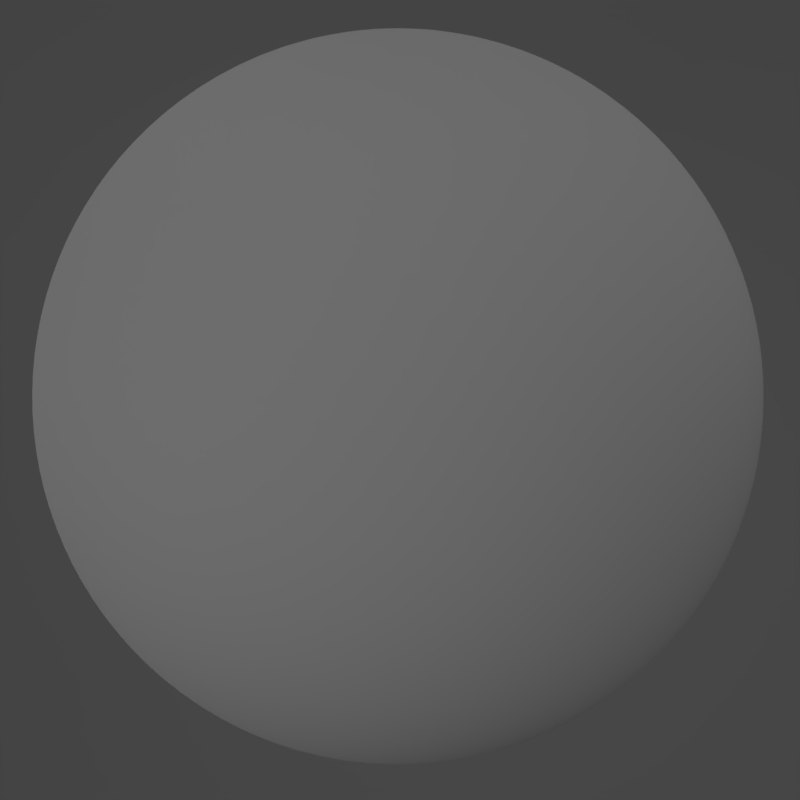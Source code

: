 # Source: matsetup.blend  (saved by Blender 2.78.0; exported with 4.5.12 LTS)
import bpy
from mathutils import Matrix  # noqa: F401  (used for matrix-valued properties, if any)

bpy.ops.wm.read_factory_settings(use_empty=True)
scene = bpy.context.scene
scene.name = 'Scene'

# ---- collections
col_collection_1 = bpy.data.collections.new('Collection 1'); scene.collection.children.link(col_collection_1)
col_collection_2 = bpy.data.collections.new('Collection 2'); scene.collection.children.link(col_collection_2)

# ---- materials (node trees are filled in below, after node groups)
mat_material = bpy.data.materials.new('Material')
mat_material.alpha_threshold = 0.0
mat_material.use_transparent_shadow = False
mat_material.diffuse_color = (0.2346, 0.2346, 0.2346, 1.0)
mat_material.roughness = 0.5

# ---- material node trees
mat_material.use_nodes = True; mat_material.node_tree.nodes.clear()
_N = mat_material.node_tree.nodes; _L = mat_material.node_tree.links
n0 = _N.new('ShaderNodeOutputMaterial'); n0.name = 'Material Output'; n0.location = (300, 300)
n1 = _N.new('ShaderNodeBsdfDiffuse'); n1.name = 'Diffuse BSDF'; n1.location = (10, 300)
n1.inputs[0].default_value = (1.0, 1.0, 1.0, 1.0)
_L.new(n1.outputs[0], n0.inputs[0])
n0.is_active_output = True

# ---- world
world_world_001 = bpy.data.worlds.new('World.001'); scene.world = world_world_001
world_world_001.use_nodes = True; world_world_001.node_tree.nodes.clear()
_N = world_world_001.node_tree.nodes; _L = world_world_001.node_tree.links
n0 = _N.new('ShaderNodeOutputWorld'); n0.name = 'World Output'; n0.location = (300, 300)
n1 = _N.new('ShaderNodeBackground'); n1.name = 'Background'; n1.location = (10, 300)
n1.inputs[0].default_value = (0.05, 0.05, 0.05, 1.0)
_L.new(n1.outputs[0], n0.inputs[0])
n0.is_active_output = True
world_world_001.use_sun_shadow = False
world_world_001.sun_shadow_jitter_overblur = 0.0
world_world_001.cycles.sampling_method = 'MANUAL'

# ---- cameras
cam_camera = bpy.data.cameras.new('Camera')
cam_camera.clip_end = 100.0
cam_camera.lens = 35.0
cam_camera.sensor_width = 32.0
cam_camera.sensor_height = 18.0
cam_camera.display_size = 2.0
cam_camera.dof.focus_distance = 0.0
cam_camera.dof.aperture_fstop = 128.0
cam_camera.dof.aperture_blades = 6

# ---- lights
light_a4 = bpy.data.lights.new('a4', 'AREA')
light_a4.transmission_factor = 0.0
light_a4.energy = 78.54
light_a4.shadow_buffer_clip_start = 0.5
light_a4.shadow_soft_size = 0.319
light_a4.shadow_maximum_resolution = 0.006
light_a4.use_absolute_resolution = True
light_a4.size = 0.319
light_a4.size_y = 0.1
light_a3 = bpy.data.lights.new('a3', 'AREA')
light_a3.transmission_factor = 0.0
light_a3.energy = 78.54
light_a3.shadow_buffer_clip_start = 0.5
light_a3.shadow_soft_size = 0.319
light_a3.shadow_maximum_resolution = 0.006
light_a3.use_absolute_resolution = True
light_a3.size = 0.319
light_a3.size_y = 0.1
light_a2 = bpy.data.lights.new('a2', 'AREA')
light_a2.transmission_factor = 0.0
light_a2.energy = 78.54
light_a2.shadow_buffer_clip_start = 0.5
light_a2.shadow_soft_size = 0.319
light_a2.shadow_maximum_resolution = 0.006
light_a2.use_absolute_resolution = True
light_a2.size = 0.319
light_a2.size_y = 0.1
light_a1 = bpy.data.lights.new('a1', 'AREA')
light_a1.transmission_factor = 0.0
light_a1.energy = 78.54
light_a1.shadow_buffer_clip_start = 0.5
light_a1.shadow_soft_size = 0.319
light_a1.shadow_maximum_resolution = 0.006
light_a1.use_absolute_resolution = True
light_a1.size = 0.319
light_a1.size_y = 0.1

# ---- meshes
me_plane = bpy.data.meshes.new('Plane')
me_plane.from_pydata([(-1.0, -1.0, 0.0), (1.0, -1.0, 0.0), (-1.0, 1.0, 0.0), (1.0, 1.0, 0.0)], [], [(0, 1, 3, 2)])
me_plane.materials.append(mat_material)
me_plane.use_remesh_preserve_volume = False
me_plane.use_remesh_preserve_attributes = False
me_plane.use_mirror_vertex_groups = False
me_plane.update()
me_sphere_001 = bpy.data.meshes.new('Sphere.001')
me_sphere_001.from_pydata([(-0.1951, 0.0, 0.9808), (-0.3827, 0.0, 0.9239), (-0.5556, 0.0, 0.8315), (-0.7071, 0.0, 0.7071), (-0.8315, 0.0, 0.5556), (-0.9239, 0.0, 0.3827), (-0.9808, 0.0, 0.1951), (-1.0, 0.0, 7.55e-08), (-0.9808, 0.0, -0.1951), (-0.9239, 0.0, -0.3827), (-0.8315, 0.0, -0.5556), (-0.7071, 0.0, -0.7071), (-0.5556, 0.0, -0.8315), (-0.3827, 0.0, -0.9239), (-0.1951, 0.0, -0.9808), (3.258e-07, 0.0, -1.0), (-0.1913, 0.03806, 0.9808), (-0.3753, 0.07466, 0.9239), (-0.5449, 0.1084, 0.8315), (-0.6935, 0.1379, 0.7071), (-0.8155, 0.1622, 0.5556), (-0.9061, 0.1802, 0.3827), (-0.9619, 0.1913, 0.1951), (-0.9808, 0.1951, 7.55e-08), (-0.9619, 0.1913, -0.1951), (-0.9061, 0.1802, -0.3827), (-0.8155, 0.1622, -0.5556), (-0.6935, 0.1379, -0.7071), (-0.5449, 0.1084, -0.8315), (-0.3753, 0.07466, -0.9239), (-0.1913, 0.03806, -0.9808), (-0.1802, 0.07466, 0.9808), (-0.3536, 0.1464, 0.9239), (-0.5133, 0.2126, 0.8315), (-0.6533, 0.2706, 0.7071), (-0.7682, 0.3182, 0.5556), (-0.8536, 0.3536, 0.3827), (-0.9061, 0.3753, 0.1951), (-0.9239, 0.3827, 7.55e-08), (-0.9061, 0.3753, -0.1951), (-0.8536, 0.3536, -0.3827), (-0.7682, 0.3182, -0.5556), (-0.6533, 0.2706, -0.7071), (-0.5133, 0.2126, -0.8315), (-0.3536, 0.1464, -0.9239), (-0.1802, 0.07466, -0.9808), (-0.1622, 0.1084, 0.9808), (-0.3182, 0.2126, 0.9239), (-0.4619, 0.3087, 0.8315), (-0.5879, 0.3928, 0.7071), (-0.6913, 0.4619, 0.5556), (-0.7682, 0.5133, 0.3827), (-0.8155, 0.5449, 0.1951), (-0.8315, 0.5556, 7.55e-08), (-0.8155, 0.5449, -0.1951), (-0.7682, 0.5133, -0.3827), (-0.6913, 0.4619, -0.5556), (-0.5879, 0.3928, -0.7071), (-0.4619, 0.3087, -0.8315), (-0.3182, 0.2126, -0.9239), (-0.1622, 0.1084, -0.9808), (-0.1379, 0.1379, 0.9808), (-0.2706, 0.2706, 0.9239), (-0.3928, 0.3928, 0.8315), (-0.5, 0.5, 0.7071), (-0.5879, 0.5879, 0.5556), (-0.6533, 0.6533, 0.3827), (-0.6935, 0.6935, 0.1951), (-0.7071, 0.7071, 7.55e-08), (-0.6935, 0.6935, -0.1951), (-0.6533, 0.6533, -0.3827), (-0.5879, 0.5879, -0.5556), (-0.5, 0.5, -0.7071), (-0.3928, 0.3928, -0.8315), (-0.2706, 0.2706, -0.9239), (-0.1379, 0.1379, -0.9808), (-0.1084, 0.1622, 0.9808), (-0.2126, 0.3182, 0.9239), (-0.3087, 0.4619, 0.8315), (-0.3928, 0.5879, 0.7071), (-0.4619, 0.6913, 0.5556), (-0.5133, 0.7682, 0.3827), (-0.5449, 0.8155, 0.1951), (-0.5556, 0.8315, 7.55e-08), (-0.5449, 0.8155, -0.1951), (-0.5133, 0.7682, -0.3827), (-0.4619, 0.6913, -0.5556), (-0.3928, 0.5879, -0.7071), (-0.3087, 0.4619, -0.8315), (-0.2126, 0.3182, -0.9239), (-0.1084, 0.1622, -0.9808), (-0.07466, 0.1802, 0.9808), (-0.1464, 0.3536, 0.9239), (-0.2126, 0.5133, 0.8315), (-0.2706, 0.6533, 0.7071), (-0.3182, 0.7682, 0.5556), (-0.3536, 0.8536, 0.3827), (-0.3753, 0.9061, 0.1951), (-0.3827, 0.9239, 7.55e-08), (-0.3753, 0.9061, -0.1951), (-0.3536, 0.8536, -0.3827), (-0.3182, 0.7682, -0.5556), (-0.2706, 0.6533, -0.7071), (-0.2126, 0.5133, -0.8315), (-0.1464, 0.3536, -0.9239), (-0.07466, 0.1802, -0.9808), (-0.03806, 0.1913, 0.9808), (-0.07466, 0.3753, 0.9239), (-0.1084, 0.5449, 0.8315), (-0.1379, 0.6935, 0.7071), (-0.1622, 0.8155, 0.5556), (-0.1802, 0.9061, 0.3827), (-0.1913, 0.9619, 0.1951), (-0.1951, 0.9808, 7.55e-08), (-0.1913, 0.9619, -0.1951), (-0.1802, 0.9061, -0.3827), (-0.1622, 0.8155, -0.5556), (-0.1379, 0.6935, -0.7071), (-0.1084, 0.5449, -0.8315), (-0.07466, 0.3753, -0.9239), (-0.03806, 0.1913, -0.9808), (3.266e-07, 0.1951, 0.9808), (3.192e-07, 0.3827, 0.9239), (3.117e-07, 0.5556, 0.8315), (3.192e-07, 0.7071, 0.7071), (3.341e-07, 0.8315, 0.5556), (2.745e-07, 0.9239, 0.3827), (3.937e-07, 0.9808, 0.1951), (3.788e-07, 1.0, 7.55e-08), (3.937e-07, 0.9808, -0.1951), (2.298e-07, 0.9239, -0.3827), (3.341e-07, 0.8315, -0.5556), (3.192e-07, 0.7071, -0.7071), (3.415e-07, 0.5556, -0.8315), (3.043e-07, 0.3827, -0.9239), (3.08e-07, 0.1951, -0.9808), (0.03806, 0.1913, 0.9808), (0.07466, 0.3753, 0.9239), (0.1084, 0.5449, 0.8315), (0.138, 0.6935, 0.7071), (0.1622, 0.8155, 0.5556), (0.1802, 0.9061, 0.3827), (0.1913, 0.9619, 0.1951), (0.1951, 0.9808, 7.55e-08), (0.1913, 0.9619, -0.1951), (0.1802, 0.9061, -0.3827), (0.1622, 0.8155, -0.5556), (0.138, 0.6935, -0.7071), (0.1084, 0.5449, -0.8315), (0.07466, 0.3753, -0.9239), (0.03806, 0.1913, -0.9808), (0.07466, 0.1802, 0.9808), (0.1464, 0.3536, 0.9239), (0.2126, 0.5133, 0.8315), (0.2706, 0.6533, 0.7071), (0.3182, 0.7682, 0.5556), (0.3536, 0.8536, 0.3827), (0.3753, 0.9061, 0.1951), (0.3827, 0.9239, 7.55e-08), (0.3753, 0.9061, -0.1951), (0.3536, 0.8536, -0.3827), (0.3182, 0.7682, -0.5556), (0.2706, 0.6533, -0.7071), (0.2126, 0.5133, -0.8315), (0.1464, 0.3536, -0.9239), (0.07466, 0.1802, -0.9808), (0.1084, 0.1622, 0.9808), (0.2126, 0.3182, 0.9239), (0.3087, 0.4619, 0.8315), (0.3928, 0.5879, 0.7071), (0.4619, 0.6913, 0.5556), (0.5133, 0.7682, 0.3827), (0.5449, 0.8155, 0.1951), (0.5556, 0.8315, 7.55e-08), (0.5449, 0.8155, -0.1951), (0.5133, 0.7682, -0.3827), (0.4619, 0.6913, -0.5556), (0.3928, 0.5879, -0.7071), (0.3087, 0.4619, -0.8315), (0.2126, 0.3182, -0.9239), (0.1084, 0.1622, -0.9808), (0.138, 0.1379, 0.9808), (0.2706, 0.2706, 0.9239), (0.3928, 0.3928, 0.8315), (0.5, 0.5, 0.7071), (0.5879, 0.5879, 0.5556), (0.6533, 0.6533, 0.3827), (0.6935, 0.6935, 0.1951), (0.7071, 0.7071, 7.55e-08), (0.6935, 0.6935, -0.1951), (0.6533, 0.6533, -0.3827), (0.5879, 0.5879, -0.5556), (0.5, 0.5, -0.7071), (0.3928, 0.3928, -0.8315), (0.2706, 0.2706, -0.9239), (0.138, 0.1379, -0.9808), (0.1622, 0.1084, 0.9808), (0.3182, 0.2126, 0.9239), (0.4619, 0.3087, 0.8315), (0.5879, 0.3928, 0.7071), (0.6913, 0.4619, 0.5556), (0.7682, 0.5133, 0.3827), (0.8155, 0.5449, 0.1951), (0.8315, 0.5556, 7.55e-08), (0.8155, 0.5449, -0.1951), (0.7682, 0.5133, -0.3827), (0.6913, 0.4619, -0.5556), (0.5879, 0.3928, -0.7071), (0.4619, 0.3087, -0.8315), (0.3182, 0.2126, -0.9239), (0.1622, 0.1084, -0.9808), (0.1802, 0.07466, 0.9808), (0.3536, 0.1464, 0.9239), (0.5133, 0.2126, 0.8315), (0.6533, 0.2706, 0.7071), (0.7682, 0.3182, 0.5556), (0.8536, 0.3536, 0.3827), (0.9061, 0.3753, 0.1951), (0.9239, 0.3827, 7.55e-08), (0.9061, 0.3753, -0.1951), (0.8536, 0.3536, -0.3827), (0.7682, 0.3182, -0.5556), (0.6533, 0.2706, -0.7071), (0.5133, 0.2126, -0.8315), (0.3536, 0.1464, -0.9239), (0.1802, 0.07466, -0.9808), (0.1913, 0.03806, 0.9808), (0.3753, 0.07466, 0.9239), (0.5449, 0.1084, 0.8315), (0.6935, 0.1379, 0.7071), (0.8155, 0.1622, 0.5556), (0.9061, 0.1802, 0.3827), (0.9619, 0.1913, 0.1951), (0.9808, 0.1951, 7.55e-08), (0.9619, 0.1913, -0.1951), (0.9061, 0.1802, -0.3827), (0.8155, 0.1622, -0.5556), (0.6935, 0.1379, -0.7071), (0.5449, 0.1084, -0.8315), (0.3753, 0.07466, -0.9239), (0.1913, 0.03806, -0.9808), (0.1951, -7.212e-09, 0.9808), (0.3827, 4.122e-08, 0.9239), (0.5556, 2.632e-08, 0.8315), (0.7071, -2.584e-08, 0.7071), (0.8315, -8.544e-08, 0.5556), (0.9239, 6.357e-08, 0.3827), (0.9808, -8.544e-08, 0.1951), (1.0, -1.003e-07, 7.55e-08), (0.9808, -8.544e-08, -0.1951), (0.9239, 6.357e-08, -0.3827), (0.8315, -8.544e-08, -0.5556), (0.7071, -2.584e-08, -0.7071), (0.5556, -1.094e-08, -0.8315), (0.3827, 3.964e-09, -0.9239), (0.1951, 3.964e-09, -0.9808), (0.1913, -0.03806, 0.9808), (0.3753, -0.07466, 0.9239), (0.5449, -0.1084, 0.8315), (0.6935, -0.1379, 0.7071), (0.8155, -0.1622, 0.5556), (0.9061, -0.1802, 0.3827), (0.9619, -0.1913, 0.1951), (0.9808, -0.1951, 7.55e-08), (0.9619, -0.1913, -0.1951), (0.9061, -0.1802, -0.3827), (0.8155, -0.1622, -0.5556), (0.6935, -0.1379, -0.7071), (0.5449, -0.1084, -0.8315), (0.3753, -0.07466, -0.9239), (0.1913, -0.03806, -0.9808), (0.1802, -0.07466, 0.9808), (0.3536, -0.1464, 0.9239), (0.5133, -0.2126, 0.8315), (0.6533, -0.2706, 0.7071), (0.7682, -0.3182, 0.5556), (0.8536, -0.3536, 0.3827), (0.9061, -0.3753, 0.1951), (0.9239, -0.3827, 7.55e-08), (0.9061, -0.3753, -0.1951), (0.8536, -0.3536, -0.3827), (0.7682, -0.3182, -0.5556), (0.6533, -0.2706, -0.7071), (0.5133, -0.2126, -0.8315), (0.3536, -0.1464, -0.9239), (0.1802, -0.07466, -0.9808), (0.1622, -0.1084, 0.9808), (0.3182, -0.2126, 0.9239), (0.4619, -0.3087, 0.8315), (0.5879, -0.3928, 0.7071), (0.6913, -0.4619, 0.5556), (0.7682, -0.5133, 0.3827), (0.8155, -0.5449, 0.1951), (0.8315, -0.5556, 7.55e-08), (0.8155, -0.5449, -0.1951), (0.7682, -0.5133, -0.3827), (0.6913, -0.4619, -0.5556), (0.5879, -0.3928, -0.7071), (0.4619, -0.3087, -0.8315), (0.3182, -0.2126, -0.9239), (0.1622, -0.1084, -0.9808), (0.138, -0.1379, 0.9808), (0.2706, -0.2706, 0.9239), (0.3928, -0.3928, 0.8315), (0.5, -0.5, 0.7071), (0.5879, -0.5879, 0.5556), (0.6533, -0.6533, 0.3827), (0.6935, -0.6935, 0.1951), (0.7071, -0.7071, 7.55e-08), (0.6935, -0.6935, -0.1951), (0.6533, -0.6533, -0.3827), (0.5879, -0.5879, -0.5556), (0.5, -0.5, -0.7071), (0.3928, -0.3928, -0.8315), (0.2706, -0.2706, -0.9239), (0.1379, -0.1379, -0.9808), (0.1084, -0.1622, 0.9808), (0.2126, -0.3182, 0.9239), (0.3087, -0.4619, 0.8315), (0.3928, -0.5879, 0.7071), (0.4619, -0.6913, 0.5556), (0.5133, -0.7682, 0.3827), (0.5449, -0.8155, 0.1951), (0.5556, -0.8315, 7.55e-08), (0.5449, -0.8155, -0.1951), (0.5133, -0.7682, -0.3827), (0.4619, -0.6913, -0.5556), (0.3928, -0.5879, -0.7071), (0.3087, -0.4619, -0.8315), (0.2126, -0.3182, -0.9239), (0.1084, -0.1622, -0.9808), (0.07466, -0.1802, 0.9808), (0.1464, -0.3536, 0.9239), (0.2126, -0.5133, 0.8315), (0.2706, -0.6533, 0.7071), (0.3182, -0.7682, 0.5556), (0.3536, -0.8536, 0.3827), (0.3753, -0.9061, 0.1951), (0.3827, -0.9239, 7.55e-08), (0.3753, -0.9061, -0.1951), (0.3536, -0.8536, -0.3827), (0.3182, -0.7682, -0.5556), (0.2706, -0.6533, -0.7071), (0.2126, -0.5133, -0.8315), (0.1464, -0.3536, -0.9239), (0.07466, -0.1802, -0.9808), (0.03806, -0.1913, 0.9808), (0.07466, -0.3753, 0.9239), (0.1084, -0.5449, 0.8315), (0.1379, -0.6935, 0.7071), (0.1622, -0.8155, 0.5556), (0.1802, -0.9061, 0.3827), (0.1913, -0.9619, 0.1951), (0.1951, -0.9808, 7.55e-08), (0.1913, -0.9619, -0.1951), (0.1802, -0.9061, -0.3827), (0.1622, -0.8155, -0.5556), (0.1379, -0.6935, -0.7071), (0.1084, -0.5449, -0.8315), (0.07466, -0.3753, -0.9239), (0.03806, -0.1913, -0.9808), (3.117e-07, -0.1951, 0.9808), (2.819e-07, -0.3827, 0.9239), (2.819e-07, -0.5556, 0.8315), (1.851e-07, -0.7071, 0.7071), (1.404e-07, -0.8315, 0.5556), (3.192e-07, -0.9239, 0.3827), (9.567e-08, -0.9808, 0.1951), (1.404e-07, -1.0, 7.55e-08), (9.567e-08, -0.9808, -0.1951), (3.192e-07, -0.9239, -0.3827), (1.404e-07, -0.8315, -0.5556), (1.851e-07, -0.7071, -0.7071), (2.596e-07, -0.5556, -0.8315), (2.521e-07, -0.3827, -0.9239), (3.155e-07, -0.1951, -0.9808), (-0.03806, -0.1913, 0.9808), (-0.07466, -0.3753, 0.9239), (-0.1084, -0.5449, 0.8315), (-0.1379, -0.6935, 0.7071), (-0.1622, -0.8155, 0.5556), (-0.1802, -0.9061, 0.3827), (-0.1913, -0.9619, 0.1951), (-0.1951, -0.9808, 7.55e-08), (-0.1913, -0.9619, -0.1951), (-0.1802, -0.9061, -0.3827), (-0.1622, -0.8155, -0.5556), (-0.1379, -0.6935, -0.7071), (-0.1084, -0.5449, -0.8315), (-0.07466, -0.3753, -0.9239), (-0.03806, -0.1913, -0.9808), (2.011e-07, -3.01e-07, 1.0), (-0.07466, -0.1802, 0.9808), (-0.1464, -0.3536, 0.9239), (-0.2126, -0.5133, 0.8315), (-0.2706, -0.6533, 0.7071), (-0.3182, -0.7682, 0.5556), (-0.3536, -0.8536, 0.3827), (-0.3753, -0.9061, 0.1951), (-0.3827, -0.9239, 7.55e-08), (-0.3753, -0.9061, -0.1951), (-0.3536, -0.8536, -0.3827), (-0.3182, -0.7682, -0.5556), (-0.2706, -0.6533, -0.7071), (-0.2126, -0.5133, -0.8315), (-0.1464, -0.3536, -0.9239), (-0.07466, -0.1802, -0.9808), (-0.1084, -0.1622, 0.9808), (-0.2126, -0.3182, 0.9239), (-0.3087, -0.4619, 0.8315), (-0.3928, -0.5879, 0.7071), (-0.4619, -0.6913, 0.5556), (-0.5133, -0.7682, 0.3827), (-0.5449, -0.8155, 0.1951), (-0.5556, -0.8315, 7.55e-08), (-0.5449, -0.8155, -0.1951), (-0.5133, -0.7682, -0.3827), (-0.4619, -0.6913, -0.5556), (-0.3928, -0.5879, -0.7071), (-0.3087, -0.4619, -0.8315), (-0.2126, -0.3182, -0.9239), (-0.1084, -0.1622, -0.9808), (-0.1379, -0.1379, 0.9808), (-0.2706, -0.2706, 0.9239), (-0.3928, -0.3928, 0.8315), (-0.5, -0.5, 0.7071), (-0.5879, -0.5879, 0.5556), (-0.6533, -0.6533, 0.3827), (-0.6935, -0.6935, 0.1951), (-0.7071, -0.7071, 7.55e-08), (-0.6935, -0.6935, -0.1951), (-0.6533, -0.6533, -0.3827), (-0.5879, -0.5879, -0.5556), (-0.5, -0.5, -0.7071), (-0.3928, -0.3928, -0.8315), (-0.2706, -0.2706, -0.9239), (-0.1379, -0.1379, -0.9808), (-0.1622, -0.1084, 0.9808), (-0.3182, -0.2126, 0.9239), (-0.4619, -0.3087, 0.8315), (-0.5879, -0.3928, 0.7071), (-0.6913, -0.4619, 0.5556), (-0.7682, -0.5133, 0.3827), (-0.8155, -0.5449, 0.1951), (-0.8315, -0.5556, 7.55e-08), (-0.8155, -0.5449, -0.1951), (-0.7682, -0.5133, -0.3827), (-0.6913, -0.4619, -0.5556), (-0.5879, -0.3928, -0.7071), (-0.4619, -0.3087, -0.8315), (-0.3182, -0.2126, -0.9239), (-0.1622, -0.1084, -0.9808), (-0.1802, -0.07466, 0.9808), (-0.3536, -0.1464, 0.9239), (-0.5133, -0.2126, 0.8315), (-0.6533, -0.2706, 0.7071), (-0.7682, -0.3182, 0.5556), (-0.8536, -0.3536, 0.3827), (-0.9061, -0.3753, 0.1951), (-0.9239, -0.3827, 7.55e-08), (-0.9061, -0.3753, -0.1951), (-0.8536, -0.3536, -0.3827), (-0.7682, -0.3182, -0.5556), (-0.6533, -0.2706, -0.7071), (-0.5133, -0.2126, -0.8315), (-0.3536, -0.1464, -0.9239), (-0.1802, -0.07466, -0.9808), (-0.1913, -0.03806, 0.9808), (-0.3753, -0.07466, 0.9239), (-0.5449, -0.1084, 0.8315), (-0.6935, -0.1379, 0.7071), (-0.8155, -0.1622, 0.5556), (-0.9061, -0.1802, 0.3827), (-0.9619, -0.1913, 0.1951), (-0.9808, -0.1951, 7.55e-08), (-0.9619, -0.1913, -0.1951), (-0.9061, -0.1802, -0.3827), (-0.8155, -0.1622, -0.5556), (-0.6935, -0.1379, -0.7071), (-0.5449, -0.1084, -0.8315), (-0.3753, -0.07466, -0.9239), (-0.1913, -0.03806, -0.9808)], [], [(6, 5, 21, 22), (14, 13, 29, 30), (7, 6, 22, 23), (0, 391, 16), (15, 14, 30), (8, 7, 23, 24), (1, 0, 16, 17), (9, 8, 24, 25), (2, 1, 17, 18), (10, 9, 25, 26), (3, 2, 18, 19), (11, 10, 26, 27), (4, 3, 19, 20), (12, 11, 27, 28), (5, 4, 20, 21), (13, 12, 28, 29), (28, 27, 42, 43), (21, 20, 35, 36), (29, 28, 43, 44), (22, 21, 36, 37), (30, 29, 44, 45), (23, 22, 37, 38), (16, 391, 31), (15, 30, 45), (24, 23, 38, 39), (17, 16, 31, 32), (25, 24, 39, 40), (18, 17, 32, 33), (26, 25, 40, 41), (19, 18, 33, 34), (27, 26, 41, 42), (20, 19, 34, 35), (40, 39, 54, 55), (33, 32, 47, 48), (41, 40, 55, 56), (34, 33, 48, 49), (42, 41, 56, 57), (35, 34, 49, 50), (43, 42, 57, 58), (36, 35, 50, 51), (44, 43, 58, 59), (37, 36, 51, 52), (45, 44, 59, 60), (38, 37, 52, 53), (31, 391, 46), (15, 45, 60), (39, 38, 53, 54), (32, 31, 46, 47), (59, 58, 73, 74), (52, 51, 66, 67), (60, 59, 74, 75), (53, 52, 67, 68), (46, 391, 61), (15, 60, 75), (54, 53, 68, 69), (47, 46, 61, 62), (55, 54, 69, 70), (48, 47, 62, 63), (56, 55, 70, 71), (49, 48, 63, 64), (57, 56, 71, 72), (50, 49, 64, 65), (58, 57, 72, 73), (51, 50, 65, 66), (63, 62, 77, 78), (71, 70, 85, 86), (64, 63, 78, 79), (72, 71, 86, 87), (65, 64, 79, 80), (73, 72, 87, 88), (66, 65, 80, 81), (74, 73, 88, 89), (67, 66, 81, 82), (75, 74, 89, 90), (68, 67, 82, 83), (61, 391, 76), (15, 75, 90), (69, 68, 83, 84), (62, 61, 76, 77), (70, 69, 84, 85), (82, 81, 96, 97), (90, 89, 104, 105), (83, 82, 97, 98), (76, 391, 91), (15, 90, 105), (84, 83, 98, 99), (77, 76, 91, 92), (85, 84, 99, 100), (78, 77, 92, 93), (86, 85, 100, 101), (79, 78, 93, 94), (87, 86, 101, 102), (80, 79, 94, 95), (88, 87, 102, 103), (81, 80, 95, 96), (89, 88, 103, 104), (101, 100, 115, 116), (94, 93, 108, 109), (102, 101, 116, 117), (95, 94, 109, 110), (103, 102, 117, 118), (96, 95, 110, 111), (104, 103, 118, 119), (97, 96, 111, 112), (105, 104, 119, 120), (98, 97, 112, 113), (91, 391, 106), (15, 105, 120), (99, 98, 113, 114), (92, 91, 106, 107), (100, 99, 114, 115), (93, 92, 107, 108), (120, 119, 134, 135), (113, 112, 127, 128), (106, 391, 121), (15, 120, 135), (114, 113, 128, 129), (107, 106, 121, 122), (115, 114, 129, 130), (108, 107, 122, 123), (116, 115, 130, 131), (109, 108, 123, 124), (117, 116, 131, 132), (110, 109, 124, 125), (118, 117, 132, 133), (111, 110, 125, 126), (119, 118, 133, 134), (112, 111, 126, 127), (124, 123, 138, 139), (132, 131, 146, 147), (125, 124, 139, 140), (133, 132, 147, 148), (126, 125, 140, 141), (134, 133, 148, 149), (127, 126, 141, 142), (135, 134, 149, 150), (128, 127, 142, 143), (121, 391, 136), (15, 135, 150), (129, 128, 143, 144), (122, 121, 136, 137), (130, 129, 144, 145), (123, 122, 137, 138), (131, 130, 145, 146), (143, 142, 157, 158), (136, 391, 151), (15, 150, 165), (144, 143, 158, 159), (137, 136, 151, 152), (145, 144, 159, 160), (138, 137, 152, 153), (146, 145, 160, 161), (139, 138, 153, 154), (147, 146, 161, 162), (140, 139, 154, 155), (148, 147, 162, 163), (141, 140, 155, 156), (149, 148, 163, 164), (142, 141, 156, 157), (150, 149, 164, 165), (162, 161, 176, 177), (155, 154, 169, 170), (163, 162, 177, 178), (156, 155, 170, 171), (164, 163, 178, 179), (157, 156, 171, 172), (165, 164, 179, 180), (158, 157, 172, 173), (151, 391, 166), (15, 165, 180), (159, 158, 173, 174), (152, 151, 166, 167), (160, 159, 174, 175), (153, 152, 167, 168), (161, 160, 175, 176), (154, 153, 168, 169), (15, 180, 195), (174, 173, 188, 189), (167, 166, 181, 182), (175, 174, 189, 190), (168, 167, 182, 183), (176, 175, 190, 191), (169, 168, 183, 184), (177, 176, 191, 192), (170, 169, 184, 185), (178, 177, 192, 193), (171, 170, 185, 186), (179, 178, 193, 194), (172, 171, 186, 187), (180, 179, 194, 195), (173, 172, 187, 188), (166, 391, 181), (193, 192, 207, 208), (186, 185, 200, 201), (194, 193, 208, 209), (187, 186, 201, 202), (195, 194, 209, 210), (188, 187, 202, 203), (181, 391, 196), (15, 195, 210), (189, 188, 203, 204), (182, 181, 196, 197), (190, 189, 204, 205), (183, 182, 197, 198), (191, 190, 205, 206), (184, 183, 198, 199), (192, 191, 206, 207), (185, 184, 199, 200), (197, 196, 211, 212), (205, 204, 219, 220), (198, 197, 212, 213), (206, 205, 220, 221), (199, 198, 213, 214), (207, 206, 221, 222), (200, 199, 214, 215), (208, 207, 222, 223), (201, 200, 215, 216), (209, 208, 223, 224), (202, 201, 216, 217), (210, 209, 224, 225), (203, 202, 217, 218), (196, 391, 211), (15, 210, 225), (204, 203, 218, 219), (216, 215, 230, 231), (224, 223, 238, 239), (217, 216, 231, 232), (225, 224, 239, 240), (218, 217, 232, 233), (211, 391, 226), (15, 225, 240), (219, 218, 233, 234), (212, 211, 226, 227), (220, 219, 234, 235), (213, 212, 227, 228), (221, 220, 235, 236), (214, 213, 228, 229), (222, 221, 236, 237), (215, 214, 229, 230), (223, 222, 237, 238), (235, 234, 249, 250), (228, 227, 242, 243), (236, 235, 250, 251), (229, 228, 243, 244), (237, 236, 251, 252), (230, 229, 244, 245), (238, 237, 252, 253), (231, 230, 245, 246), (239, 238, 253, 254), (232, 231, 246, 247), (240, 239, 254, 255), (233, 232, 247, 248), (226, 391, 241), (15, 240, 255), (234, 233, 248, 249), (227, 226, 241, 242), (254, 253, 268, 269), (247, 246, 261, 262), (255, 254, 269, 270), (248, 247, 262, 263), (241, 391, 256), (15, 255, 270), (249, 248, 263, 264), (242, 241, 256, 257), (250, 249, 264, 265), (243, 242, 257, 258), (251, 250, 265, 266), (244, 243, 258, 259), (252, 251, 266, 267), (245, 244, 259, 260), (253, 252, 267, 268), (246, 245, 260, 261), (258, 257, 272, 273), (266, 265, 280, 281), (259, 258, 273, 274), (267, 266, 281, 282), (260, 259, 274, 275), (268, 267, 282, 283), (261, 260, 275, 276), (269, 268, 283, 284), (262, 261, 276, 277), (270, 269, 284, 285), (263, 262, 277, 278), (256, 391, 271), (15, 270, 285), (264, 263, 278, 279), (257, 256, 271, 272), (265, 264, 279, 280), (277, 276, 291, 292), (285, 284, 299, 300), (278, 277, 292, 293), (271, 391, 286), (15, 285, 300), (279, 278, 293, 294), (272, 271, 286, 287), (280, 279, 294, 295), (273, 272, 287, 288), (281, 280, 295, 296), (274, 273, 288, 289), (282, 281, 296, 297), (275, 274, 289, 290), (283, 282, 297, 298), (276, 275, 290, 291), (284, 283, 298, 299), (296, 295, 310, 311), (289, 288, 303, 304), (297, 296, 311, 312), (290, 289, 304, 305), (298, 297, 312, 313), (291, 290, 305, 306), (299, 298, 313, 314), (292, 291, 306, 307), (300, 299, 314, 315), (293, 292, 307, 308), (286, 391, 301), (15, 300, 315), (294, 293, 308, 309), (287, 286, 301, 302), (295, 294, 309, 310), (288, 287, 302, 303), (315, 314, 329, 330), (308, 307, 322, 323), (301, 391, 316), (15, 315, 330), (309, 308, 323, 324), (302, 301, 316, 317), (310, 309, 324, 325), (303, 302, 317, 318), (311, 310, 325, 326), (304, 303, 318, 319), (312, 311, 326, 327), (305, 304, 319, 320), (313, 312, 327, 328), (306, 305, 320, 321), (314, 313, 328, 329), (307, 306, 321, 322), (327, 326, 341, 342), (320, 319, 334, 335), (328, 327, 342, 343), (321, 320, 335, 336), (329, 328, 343, 344), (322, 321, 336, 337), (330, 329, 344, 345), (323, 322, 337, 338), (316, 391, 331), (15, 330, 345), (324, 323, 338, 339), (317, 316, 331, 332), (325, 324, 339, 340), (318, 317, 332, 333), (326, 325, 340, 341), (319, 318, 333, 334), (331, 391, 346), (15, 345, 360), (339, 338, 353, 354), (332, 331, 346, 347), (340, 339, 354, 355), (333, 332, 347, 348), (341, 340, 355, 356), (334, 333, 348, 349), (342, 341, 356, 357), (335, 334, 349, 350), (343, 342, 357, 358), (336, 335, 350, 351), (344, 343, 358, 359), (337, 336, 351, 352), (345, 344, 359, 360), (338, 337, 352, 353), (350, 349, 364, 365), (358, 357, 372, 373), (351, 350, 365, 366), (359, 358, 373, 374), (352, 351, 366, 367), (360, 359, 374, 375), (353, 352, 367, 368), (346, 391, 361), (15, 360, 375), (354, 353, 368, 369), (347, 346, 361, 362), (355, 354, 369, 370), (348, 347, 362, 363), (356, 355, 370, 371), (349, 348, 363, 364), (357, 356, 371, 372), (369, 368, 383, 384), (362, 361, 376, 377), (370, 369, 384, 385), (363, 362, 377, 378), (371, 370, 385, 386), (364, 363, 378, 379), (372, 371, 386, 387), (365, 364, 379, 380), (373, 372, 387, 388), (366, 365, 380, 381), (374, 373, 388, 389), (367, 366, 381, 382), (375, 374, 389, 390), (368, 367, 382, 383), (361, 391, 376), (15, 375, 390), (388, 387, 403, 404), (381, 380, 396, 397), (389, 388, 404, 405), (382, 381, 397, 398), (390, 389, 405, 406), (383, 382, 398, 399), (376, 391, 392), (15, 390, 406), (384, 383, 399, 400), (377, 376, 392, 393), (385, 384, 400, 401), (378, 377, 393, 394), (386, 385, 401, 402), (379, 378, 394, 395), (387, 386, 402, 403), (380, 379, 395, 396), (393, 392, 407, 408), (401, 400, 415, 416), (394, 393, 408, 409), (402, 401, 416, 417), (395, 394, 409, 410), (403, 402, 417, 418), (396, 395, 410, 411), (404, 403, 418, 419), (397, 396, 411, 412), (405, 404, 419, 420), (398, 397, 412, 413), (406, 405, 420, 421), (399, 398, 413, 414), (392, 391, 407), (15, 406, 421), (400, 399, 414, 415), (412, 411, 426, 427), (420, 419, 434, 435), (413, 412, 427, 428), (421, 420, 435, 436), (414, 413, 428, 429), (407, 391, 422), (15, 421, 436), (415, 414, 429, 430), (408, 407, 422, 423), (416, 415, 430, 431), (409, 408, 423, 424), (417, 416, 431, 432), (410, 409, 424, 425), (418, 417, 432, 433), (411, 410, 425, 426), (419, 418, 433, 434), (431, 430, 445, 446), (424, 423, 438, 439), (432, 431, 446, 447), (425, 424, 439, 440), (433, 432, 447, 448), (426, 425, 440, 441), (434, 433, 448, 449), (427, 426, 441, 442), (435, 434, 449, 450), (428, 427, 442, 443), (436, 435, 450, 451), (429, 428, 443, 444), (422, 391, 437), (15, 436, 451), (430, 429, 444, 445), (423, 422, 437, 438), (450, 449, 464, 465), (443, 442, 457, 458), (451, 450, 465, 466), (444, 443, 458, 459), (437, 391, 452), (15, 451, 466), (445, 444, 459, 460), (438, 437, 452, 453), (446, 445, 460, 461), (439, 438, 453, 454), (447, 446, 461, 462), (440, 439, 454, 455), (448, 447, 462, 463), (441, 440, 455, 456), (449, 448, 463, 464), (442, 441, 456, 457), (462, 461, 476, 477), (455, 454, 469, 470), (463, 462, 477, 478), (456, 455, 470, 471), (464, 463, 478, 479), (457, 456, 471, 472), (465, 464, 479, 480), (458, 457, 472, 473), (466, 465, 480, 481), (459, 458, 473, 474), (452, 391, 467), (15, 466, 481), (460, 459, 474, 475), (453, 452, 467, 468), (461, 460, 475, 476), (454, 453, 468, 469), (481, 480, 13, 14), (474, 473, 6, 7), (467, 391, 0), (15, 481, 14), (475, 474, 7, 8), (468, 467, 0, 1), (476, 475, 8, 9), (469, 468, 1, 2), (477, 476, 9, 10), (470, 469, 2, 3), (478, 477, 10, 11), (471, 470, 3, 4), (479, 478, 11, 12), (472, 471, 4, 5), (480, 479, 12, 13), (473, 472, 5, 6)])
me_sphere_001.polygons.foreach_set('use_smooth', [True] * 512)
_uv = me_sphere_001.uv_layers.new(name='UVMap')
_uv.uv.foreach_set('vector', [0.4002, 0.4919, 0.4002, 0.5229, 0.3847, 0.5229, 0.3847, 0.4919, 0.4002, 0.2442, 0.4002, 0.2752, 0.3847, 0.2752, 0.3847, 0.2442, 0.4002, 0.4609, 0.4002, 0.4919, 0.3847, 0.4919, 0.3847, 0.4609, 0.4002, 0.6777, 0.5843, 0.7086, 0.3847, 0.6777, 0.6479, 0.2132, 0.4002, 0.2442, 0.8801, 0.2442, 0.4002, 0.43, 0.4002, 0.4609, 0.3847, 0.4609, 0.3847, 0.43, 0.4002, 0.6467, 0.4002, 0.6777, 0.3847, 0.6777, 0.3847, 0.6467, 0.4002, 0.399, 0.4002, 0.43, 0.3847, 0.43, 0.3847, 0.399, 0.4002, 0.6158, 0.4002, 0.6467, 0.3847, 0.6467, 0.3847, 0.6158, 0.4002, 0.368, 0.4002, 0.399, 0.3847, 0.399, 0.3847, 0.368, 0.4002, 0.5848, 0.4002, 0.6158, 0.3847, 0.6158, 0.3847, 0.5848, 0.4002, 0.3371, 0.4002, 0.368, 0.3847, 0.368, 0.3847, 0.3371, 0.4002, 0.5538, 0.4002, 0.5848, 0.3847, 0.5848, 0.3847, 0.5538, 0.4002, 0.3061, 0.4002, 0.3371, 0.3847, 0.3371, 0.3847, 0.3061, 0.4002, 0.5229, 0.4002, 0.5538, 0.3847, 0.5538, 0.3847, 0.5229, 0.4002, 0.2752, 0.4002, 0.3061, 0.3847, 0.3061, 0.3847, 0.2752, 0.3847, 0.3061, 0.3847, 0.3371, 0.3692, 0.3371, 0.3692, 0.3061, 0.3847, 0.5229, 0.3847, 0.5538, 0.3692, 0.5538, 0.3692, 0.5229, 0.3847, 0.2752, 0.3847, 0.3061, 0.3692, 0.3061, 0.3692, 0.2752, 0.3847, 0.4919, 0.3847, 0.5229, 0.3692, 0.5229, 0.3692, 0.4919, 0.3847, 0.2442, 0.3847, 0.2752, 0.3692, 0.2752, 0.3692, 0.2442, 0.3847, 0.4609, 0.3847, 0.4919, 0.3692, 0.4919, 0.3692, 0.4609, 0.3847, 0.6777, 0.5843, 0.7086, 0.3692, 0.6777, 0.6479, 0.2132, 0.8801, 0.2442, 0.8646, 0.2442, 0.3847, 0.43, 0.3847, 0.4609, 0.3692, 0.4609, 0.3692, 0.43, 0.3847, 0.6467, 0.3847, 0.6777, 0.3692, 0.6777, 0.3692, 0.6467, 0.3847, 0.399, 0.3847, 0.43, 0.3692, 0.43, 0.3692, 0.399, 0.3847, 0.6158, 0.3847, 0.6467, 0.3692, 0.6467, 0.3692, 0.6158, 0.3847, 0.368, 0.3847, 0.399, 0.3692, 0.399, 0.3692, 0.368, 0.3847, 0.5848, 0.3847, 0.6158, 0.3692, 0.6158, 0.3692, 0.5848, 0.3847, 0.3371, 0.3847, 0.368, 0.3692, 0.368, 0.3692, 0.3371, 0.3847, 0.5538, 0.3847, 0.5848, 0.3692, 0.5848, 0.3692, 0.5538, 0.3692, 0.399, 0.3692, 0.43, 0.3537, 0.43, 0.3537, 0.399, 0.3692, 0.6158, 0.3692, 0.6467, 0.3537, 0.6467, 0.3537, 0.6158, 0.3692, 0.368, 0.3692, 0.399, 0.3537, 0.399, 0.3537, 0.368, 0.3692, 0.5848, 0.3692, 0.6158, 0.3537, 0.6158, 0.3537, 0.5848, 0.3692, 0.3371, 0.3692, 0.368, 0.3537, 0.368, 0.3537, 0.3371, 0.3692, 0.5538, 0.3692, 0.5848, 0.3537, 0.5848, 0.3537, 0.5538, 0.3692, 0.3061, 0.3692, 0.3371, 0.3537, 0.3371, 0.3537, 0.3061, 0.3692, 0.5229, 0.3692, 0.5538, 0.3537, 0.5538, 0.3537, 0.5229, 0.3692, 0.2752, 0.3692, 0.3061, 0.3537, 0.3061, 0.3537, 0.2752, 0.3692, 0.4919, 0.3692, 0.5229, 0.3537, 0.5229, 0.3537, 0.4919, 0.3692, 0.2442, 0.3692, 0.2752, 0.3537, 0.2752, 0.3537, 0.2442, 0.3692, 0.4609, 0.3692, 0.4919, 0.3537, 0.4919, 0.3537, 0.4609, 0.3692, 0.6777, 0.5843, 0.7086, 0.3537, 0.6777, 0.6479, 0.2132, 0.8646, 0.2442, 0.8491, 0.2442, 0.3692, 0.43, 0.3692, 0.4609, 0.3537, 0.4609, 0.3537, 0.43, 0.3692, 0.6467, 0.3692, 0.6777, 0.3537, 0.6777, 0.3537, 0.6467, 0.3537, 0.2752, 0.3537, 0.3061, 0.3382, 0.3061, 0.3382, 0.2752, 0.3537, 0.4919, 0.3537, 0.5229, 0.3382, 0.5229, 0.3382, 0.4919, 0.3537, 0.2442, 0.3537, 0.2752, 0.3382, 0.2752, 0.3382, 0.2442, 0.3537, 0.4609, 0.3537, 0.4919, 0.3382, 0.4919, 0.3382, 0.4609, 0.3537, 0.6777, 0.5843, 0.7086, 0.3382, 0.6777, 0.6479, 0.2132, 0.8491, 0.2442, 0.8336, 0.2442, 0.3537, 0.43, 0.3537, 0.4609, 0.3382, 0.4609, 0.3382, 0.43, 0.3537, 0.6467, 0.3537, 0.6777, 0.3382, 0.6777, 0.3382, 0.6467, 0.3537, 0.399, 0.3537, 0.43, 0.3382, 0.43, 0.3382, 0.399, 0.3537, 0.6158, 0.3537, 0.6467, 0.3382, 0.6467, 0.3382, 0.6158, 0.3537, 0.368, 0.3537, 0.399, 0.3382, 0.399, 0.3382, 0.368, 0.3537, 0.5848, 0.3537, 0.6158, 0.3382, 0.6158, 0.3382, 0.5848, 0.3537, 0.3371, 0.3537, 0.368, 0.3382, 0.368, 0.3382, 0.3371, 0.3537, 0.5538, 0.3537, 0.5848, 0.3382, 0.5848, 0.3382, 0.5538, 0.3537, 0.3061, 0.3537, 0.3371, 0.3382, 0.3371, 0.3382, 0.3061, 0.3537, 0.5229, 0.3537, 0.5538, 0.3382, 0.5538, 0.3382, 0.5229, 0.3382, 0.6158, 0.3382, 0.6467, 0.3227, 0.6467, 0.3227, 0.6158, 0.3382, 0.368, 0.3382, 0.399, 0.3227, 0.399, 0.3227, 0.368, 0.3382, 0.5848, 0.3382, 0.6158, 0.3227, 0.6158, 0.3227, 0.5848, 0.3382, 0.3371, 0.3382, 0.368, 0.3227, 0.368, 0.3227, 0.3371, 0.3382, 0.5538, 0.3382, 0.5848, 0.3227, 0.5848, 0.3227, 0.5538, 0.3382, 0.3061, 0.3382, 0.3371, 0.3227, 0.3371, 0.3227, 0.3061, 0.3382, 0.5229, 0.3382, 0.5538, 0.3227, 0.5538, 0.3227, 0.5229, 0.3382, 0.2752, 0.3382, 0.3061, 0.3227, 0.3061, 0.3227, 0.2752, 0.3382, 0.4919, 0.3382, 0.5229, 0.3227, 0.5229, 0.3227, 0.4919, 0.3382, 0.2442, 0.3382, 0.2752, 0.3227, 0.2752, 0.3227, 0.2442, 0.3382, 0.4609, 0.3382, 0.4919, 0.3227, 0.4919, 0.3227, 0.4609, 0.3382, 0.6777, 0.5843, 0.7086, 0.8182, 0.6777, 0.6479, 0.2132, 0.8336, 0.2442, 0.8182, 0.2442, 0.3382, 0.43, 0.3382, 0.4609, 0.3227, 0.4609, 0.3227, 0.43, 0.3382, 0.6467, 0.3382, 0.6777, 0.3227, 0.6777, 0.3227, 0.6467, 0.3382, 0.399, 0.3382, 0.43, 0.3227, 0.43, 0.3227, 0.399, 0.3227, 0.4919, 0.3227, 0.5229, 0.3073, 0.5229, 0.3073, 0.4919, 0.3227, 0.2442, 0.3227, 0.2752, 0.3073, 0.2752, 0.3073, 0.2442, 0.3227, 0.4609, 0.3227, 0.4919, 0.3073, 0.4919, 0.3073, 0.4609, 0.8182, 0.6777, 0.5843, 0.7086, 0.8027, 0.6777, 0.6479, 0.2132, 0.8182, 0.2442, 0.8027, 0.2442, 0.3227, 0.43, 0.3227, 0.4609, 0.3073, 0.4609, 0.3073, 0.43, 0.3227, 0.6467, 0.3227, 0.6777, 0.3073, 0.6777, 0.3073, 0.6467, 0.3227, 0.399, 0.3227, 0.43, 0.3073, 0.43, 0.3073, 0.399, 0.3227, 0.6158, 0.3227, 0.6467, 0.3073, 0.6467, 0.3073, 0.6158, 0.3227, 0.368, 0.3227, 0.399, 0.3073, 0.399, 0.3073, 0.368, 0.3227, 0.5848, 0.3227, 0.6158, 0.3073, 0.6158, 0.3073, 0.5848, 0.3227, 0.3371, 0.3227, 0.368, 0.3073, 0.368, 0.3073, 0.3371, 0.3227, 0.5538, 0.3227, 0.5848, 0.3073, 0.5848, 0.3073, 0.5538, 0.3227, 0.3061, 0.3227, 0.3371, 0.3073, 0.3371, 0.3073, 0.3061, 0.3227, 0.5229, 0.3227, 0.5538, 0.3073, 0.5538, 0.3073, 0.5229, 0.3227, 0.2752, 0.3227, 0.3061, 0.3073, 0.3061, 0.3073, 0.2752, 0.3073, 0.368, 0.3073, 0.399, 0.2918, 0.399, 0.2918, 0.368, 0.3073, 0.5848, 0.3073, 0.6158, 0.2918, 0.6158, 0.2918, 0.5848, 0.3073, 0.3371, 0.3073, 0.368, 0.2918, 0.368, 0.2918, 0.3371, 0.3073, 0.5538, 0.3073, 0.5848, 0.2918, 0.5848, 0.2918, 0.5538, 0.3073, 0.3061, 0.3073, 0.3371, 0.2918, 0.3371, 0.2918, 0.3061, 0.3073, 0.5229, 0.3073, 0.5538, 0.2918, 0.5538, 0.2918, 0.5229, 0.3073, 0.2752, 0.3073, 0.3061, 0.2918, 0.3061, 0.2918, 0.2752, 0.3073, 0.4919, 0.3073, 0.5229, 0.2918, 0.5229, 0.2918, 0.4919, 0.3073, 0.2442, 0.3073, 0.2752, 0.2918, 0.2752, 0.2918, 0.2442, 0.3073, 0.4609, 0.3073, 0.4919, 0.2918, 0.4919, 0.2918, 0.4609, 0.8027, 0.6777, 0.5843, 0.7086, 0.7872, 0.6777, 0.6479, 0.2132, 0.8027, 0.2442, 0.7872, 0.2442, 0.3073, 0.43, 0.3073, 0.4609, 0.2918, 0.4609, 0.2918, 0.43, 0.3073, 0.6467, 0.3073, 0.6777, 0.2918, 0.6777, 0.2918, 0.6467, 0.3073, 0.399, 0.3073, 0.43, 0.2918, 0.43, 0.2918, 0.399, 0.3073, 0.6158, 0.3073, 0.6467, 0.2918, 0.6467, 0.2918, 0.6158, 0.7872, 0.2442, 0.7872, 0.2752, 0.7717, 0.2752, 0.7717, 0.2442, 0.7872, 0.4609, 0.7872, 0.4919, 0.7717, 0.4919, 0.7717, 0.4609, 0.7872, 0.6777, 0.5843, 0.7086, 0.7717, 0.6777, 0.6479, 0.2132, 0.7872, 0.2442, 0.7717, 0.2442, 0.7872, 0.43, 0.7872, 0.4609, 0.7717, 0.4609, 0.7717, 0.43, 0.7872, 0.6467, 0.7872, 0.6777, 0.7717, 0.6777, 0.7717, 0.6467, 0.7872, 0.399, 0.7872, 0.43, 0.7717, 0.43, 0.7717, 0.399, 0.7872, 0.6158, 0.7872, 0.6467, 0.7717, 0.6467, 0.7717, 0.6158, 0.7872, 0.368, 0.7872, 0.399, 0.7717, 0.399, 0.7717, 0.368, 0.7872, 0.5848, 0.7872, 0.6158, 0.7717, 0.6158, 0.7717, 0.5848, 0.7872, 0.3371, 0.7872, 0.368, 0.7717, 0.368, 0.7717, 0.3371, 0.7872, 0.5538, 0.7872, 0.5848, 0.7717, 0.5848, 0.7717, 0.5538, 0.7872, 0.3061, 0.7872, 0.3371, 0.7717, 0.3371, 0.7717, 0.3061, 0.7872, 0.5229, 0.7872, 0.5538, 0.7717, 0.5538, 0.7717, 0.5229, 0.7872, 0.2752, 0.7872, 0.3061, 0.7717, 0.3061, 0.7717, 0.2752, 0.7872, 0.4919, 0.7872, 0.5229, 0.7717, 0.5229, 0.7717, 0.4919, 0.7717, 0.5848, 0.7717, 0.6158, 0.7562, 0.6158, 0.7562, 0.5848, 0.7717, 0.3371, 0.7717, 0.368, 0.7562, 0.368, 0.7562, 0.3371, 0.7717, 0.5538, 0.7717, 0.5848, 0.7562, 0.5848, 0.7562, 0.5538, 0.7717, 0.3061, 0.7717, 0.3371, 0.7562, 0.3371, 0.7562, 0.3061, 0.7717, 0.5229, 0.7717, 0.5538, 0.7562, 0.5538, 0.7562, 0.5229, 0.7717, 0.2752, 0.7717, 0.3061, 0.7562, 0.3061, 0.7562, 0.2752, 0.7717, 0.4919, 0.7717, 0.5229, 0.7562, 0.5229, 0.7562, 0.4919, 0.7717, 0.2442, 0.7717, 0.2752, 0.7562, 0.2752, 0.7562, 0.2442, 0.7717, 0.4609, 0.7717, 0.4919, 0.7562, 0.4919, 0.7562, 0.4609, 0.7717, 0.6777, 0.5843, 0.7086, 0.7562, 0.6777, 0.6479, 0.2132, 0.7717, 0.2442, 0.7562, 0.2442, 0.7717, 0.43, 0.7717, 0.4609, 0.7562, 0.4609, 0.7562, 0.43, 0.7717, 0.6467, 0.7717, 0.6777, 0.7562, 0.6777, 0.7562, 0.6467, 0.7717, 0.399, 0.7717, 0.43, 0.7562, 0.43, 0.7562, 0.399, 0.7717, 0.6158, 0.7717, 0.6467, 0.7562, 0.6467, 0.7562, 0.6158, 0.7717, 0.368, 0.7717, 0.399, 0.7562, 0.399, 0.7562, 0.368, 0.7562, 0.4609, 0.7562, 0.4919, 0.7408, 0.4919, 0.7408, 0.4609, 0.7562, 0.6777, 0.5843, 0.7086, 0.7408, 0.6777, 0.6479, 0.2132, 0.7562, 0.2442, 0.7408, 0.2442, 0.7562, 0.43, 0.7562, 0.4609, 0.7408, 0.4609, 0.7408, 0.43, 0.7562, 0.6467, 0.7562, 0.6777, 0.7408, 0.6777, 0.7408, 0.6467, 0.7562, 0.399, 0.7562, 0.43, 0.7408, 0.43, 0.7408, 0.399, 0.7562, 0.6158, 0.7562, 0.6467, 0.7408, 0.6467, 0.7408, 0.6158, 0.7562, 0.368, 0.7562, 0.399, 0.7408, 0.399, 0.7408, 0.368, 0.7562, 0.5848, 0.7562, 0.6158, 0.7408, 0.6158, 0.7408, 0.5848, 0.7562, 0.3371, 0.7562, 0.368, 0.7408, 0.368, 0.7408, 0.3371, 0.7562, 0.5538, 0.7562, 0.5848, 0.7408, 0.5848, 0.7408, 0.5538, 0.7562, 0.3061, 0.7562, 0.3371, 0.7408, 0.3371, 0.7408, 0.3061, 0.7562, 0.5229, 0.7562, 0.5538, 0.7408, 0.5538, 0.7408, 0.5229, 0.7562, 0.2752, 0.7562, 0.3061, 0.7408, 0.3061, 0.7408, 0.2752, 0.7562, 0.4919, 0.7562, 0.5229, 0.7408, 0.5229, 0.7408, 0.4919, 0.7562, 0.2442, 0.7562, 0.2752, 0.7408, 0.2752, 0.7408, 0.2442, 0.7408, 0.3371, 0.7408, 0.368, 0.7253, 0.368, 0.7253, 0.3371, 0.7408, 0.5538, 0.7408, 0.5848, 0.7253, 0.5848, 0.7253, 0.5538, 0.7408, 0.3061, 0.7408, 0.3371, 0.7253, 0.3371, 0.7253, 0.3061, 0.7408, 0.5229, 0.7408, 0.5538, 0.7253, 0.5538, 0.7253, 0.5229, 0.7408, 0.2752, 0.7408, 0.3061, 0.7253, 0.3061, 0.7253, 0.2752, 0.7408, 0.4919, 0.7408, 0.5229, 0.7253, 0.5229, 0.7253, 0.4919, 0.7408, 0.2442, 0.7408, 0.2752, 0.7253, 0.2752, 0.7253, 0.2442, 0.7408, 0.4609, 0.7408, 0.4919, 0.7253, 0.4919, 0.7253, 0.4609, 0.7408, 0.6777, 0.5843, 0.7086, 0.7253, 0.6777, 0.6479, 0.2132, 0.7408, 0.2442, 0.7253, 0.2442, 0.7408, 0.43, 0.7408, 0.4609, 0.7253, 0.4609, 0.7253, 0.43, 0.7408, 0.6467, 0.7408, 0.6777, 0.7253, 0.6777, 0.7253, 0.6467, 0.7408, 0.399, 0.7408, 0.43, 0.7253, 0.43, 0.7253, 0.399, 0.7408, 0.6158, 0.7408, 0.6467, 0.7253, 0.6467, 0.7253, 0.6158, 0.7408, 0.368, 0.7408, 0.399, 0.7253, 0.399, 0.7253, 0.368, 0.7408, 0.5848, 0.7408, 0.6158, 0.7253, 0.6158, 0.7253, 0.5848, 0.6479, 0.2132, 0.7253, 0.2442, 0.7098, 0.2442, 0.7253, 0.43, 0.7253, 0.4609, 0.7098, 0.4609, 0.7098, 0.43, 0.7253, 0.6467, 0.7253, 0.6777, 0.7098, 0.6777, 0.7098, 0.6467, 0.7253, 0.399, 0.7253, 0.43, 0.7098, 0.43, 0.7098, 0.399, 0.7253, 0.6158, 0.7253, 0.6467, 0.7098, 0.6467, 0.7098, 0.6158, 0.7253, 0.368, 0.7253, 0.399, 0.7098, 0.399, 0.7098, 0.368, 0.7253, 0.5848, 0.7253, 0.6158, 0.7098, 0.6158, 0.7098, 0.5848, 0.7253, 0.3371, 0.7253, 0.368, 0.7098, 0.368, 0.7098, 0.3371, 0.7253, 0.5538, 0.7253, 0.5848, 0.7098, 0.5848, 0.7098, 0.5538, 0.7253, 0.3061, 0.7253, 0.3371, 0.7098, 0.3371, 0.7098, 0.3061, 0.7253, 0.5229, 0.7253, 0.5538, 0.7098, 0.5538, 0.7098, 0.5229, 0.7253, 0.2752, 0.7253, 0.3061, 0.7098, 0.3061, 0.7098, 0.2752, 0.7253, 0.4919, 0.7253, 0.5229, 0.7098, 0.5229, 0.7098, 0.4919, 0.7253, 0.2442, 0.7253, 0.2752, 0.7098, 0.2752, 0.7098, 0.2442, 0.7253, 0.4609, 0.7253, 0.4919, 0.7098, 0.4919, 0.7098, 0.4609, 0.7253, 0.6777, 0.5843, 0.7086, 0.7098, 0.6777, 0.7098, 0.3061, 0.7098, 0.3371, 0.6943, 0.3371, 0.6943, 0.3061, 0.7098, 0.5229, 0.7098, 0.5538, 0.6943, 0.5538, 0.6943, 0.5229, 0.7098, 0.2752, 0.7098, 0.3061, 0.6943, 0.3061, 0.6943, 0.2752, 0.7098, 0.4919, 0.7098, 0.5229, 0.6943, 0.5229, 0.6943, 0.4919, 0.7098, 0.2442, 0.7098, 0.2752, 0.6943, 0.2752, 0.6943, 0.2442, 0.7098, 0.4609, 0.7098, 0.4919, 0.6943, 0.4919, 0.6943, 0.4609, 0.7098, 0.6777, 0.5843, 0.7086, 0.6943, 0.6777, 0.6479, 0.2132, 0.7098, 0.2442, 0.6943, 0.2442, 0.7098, 0.43, 0.7098, 0.4609, 0.6943, 0.4609, 0.6943, 0.43, 0.7098, 0.6467, 0.7098, 0.6777, 0.6943, 0.6777, 0.6943, 0.6467, 0.7098, 0.399, 0.7098, 0.43, 0.6943, 0.43, 0.6943, 0.399, 0.7098, 0.6158, 0.7098, 0.6467, 0.6943, 0.6467, 0.6943, 0.6158, 0.7098, 0.368, 0.7098, 0.399, 0.6943, 0.399, 0.6943, 0.368, 0.7098, 0.5848, 0.7098, 0.6158, 0.6943, 0.6158, 0.6943, 0.5848, 0.7098, 0.3371, 0.7098, 0.368, 0.6943, 0.368, 0.6943, 0.3371, 0.7098, 0.5538, 0.7098, 0.5848, 0.6943, 0.5848, 0.6943, 0.5538, 0.6943, 0.6467, 0.6943, 0.6777, 0.6788, 0.6777, 0.6788, 0.6467, 0.6943, 0.399, 0.6943, 0.43, 0.6788, 0.43, 0.6788, 0.399, 0.6943, 0.6158, 0.6943, 0.6467, 0.6788, 0.6467, 0.6788, 0.6158, 0.6943, 0.368, 0.6943, 0.399, 0.6788, 0.399, 0.6788, 0.368, 0.6943, 0.5848, 0.6943, 0.6158, 0.6788, 0.6158, 0.6788, 0.5848, 0.6943, 0.3371, 0.6943, 0.368, 0.6788, 0.368, 0.6788, 0.3371, 0.6943, 0.5538, 0.6943, 0.5848, 0.6788, 0.5848, 0.6788, 0.5538, 0.6943, 0.3061, 0.6943, 0.3371, 0.6788, 0.3371, 0.6788, 0.3061, 0.6943, 0.5229, 0.6943, 0.5538, 0.6788, 0.5538, 0.6788, 0.5229, 0.6943, 0.2752, 0.6943, 0.3061, 0.6788, 0.3061, 0.6788, 0.2752, 0.6943, 0.4919, 0.6943, 0.5229, 0.6788, 0.5229, 0.6788, 0.4919, 0.6943, 0.2442, 0.6943, 0.2752, 0.6788, 0.2752, 0.6788, 0.2442, 0.6943, 0.4609, 0.6943, 0.4919, 0.6788, 0.4919, 0.6788, 0.4609, 0.6943, 0.6777, 0.5843, 0.7086, 0.6788, 0.6777, 0.6479, 0.2132, 0.6943, 0.2442, 0.6788, 0.2442, 0.6943, 0.43, 0.6943, 0.4609, 0.6788, 0.4609, 0.6788, 0.43, 0.6788, 0.5229, 0.6788, 0.5538, 0.6633, 0.5538, 0.6633, 0.5229, 0.6788, 0.2752, 0.6788, 0.3061, 0.6633, 0.3061, 0.6633, 0.2752, 0.6788, 0.4919, 0.6788, 0.5229, 0.6633, 0.5229, 0.6633, 0.4919, 0.6788, 0.2442, 0.6788, 0.2752, 0.6633, 0.2752, 0.6633, 0.2442, 0.6788, 0.4609, 0.6788, 0.4919, 0.6633, 0.4919, 0.6633, 0.4609, 0.6788, 0.6777, 0.5843, 0.7086, 0.6633, 0.6777, 0.6479, 0.2132, 0.6788, 0.2442, 0.6633, 0.2442, 0.6788, 0.43, 0.6788, 0.4609, 0.6633, 0.4609, 0.6633, 0.43, 0.6788, 0.6467, 0.6788, 0.6777, 0.6633, 0.6777, 0.6633, 0.6467, 0.6788, 0.399, 0.6788, 0.43, 0.6633, 0.43, 0.6633, 0.399, 0.6788, 0.6158, 0.6788, 0.6467, 0.6633, 0.6467, 0.6633, 0.6158, 0.6788, 0.368, 0.6788, 0.399, 0.6633, 0.399, 0.6633, 0.368, 0.6788, 0.5848, 0.6788, 0.6158, 0.6633, 0.6158, 0.6633, 0.5848, 0.6788, 0.3371, 0.6788, 0.368, 0.6633, 0.368, 0.6633, 0.3371, 0.6788, 0.5538, 0.6788, 0.5848, 0.6633, 0.5848, 0.6633, 0.5538, 0.6788, 0.3061, 0.6788, 0.3371, 0.6633, 0.3371, 0.6633, 0.3061, 0.6633, 0.399, 0.6633, 0.43, 0.6479, 0.43, 0.6479, 0.399, 0.6633, 0.6158, 0.6633, 0.6467, 0.6479, 0.6467, 0.6479, 0.6158, 0.6633, 0.368, 0.6633, 0.399, 0.6479, 0.399, 0.6479, 0.368, 0.6633, 0.5848, 0.6633, 0.6158, 0.6479, 0.6158, 0.6479, 0.5848, 0.6633, 0.3371, 0.6633, 0.368, 0.6479, 0.368, 0.6479, 0.3371, 0.6633, 0.5538, 0.6633, 0.5848, 0.6479, 0.5848, 0.6479, 0.5538, 0.6633, 0.3061, 0.6633, 0.3371, 0.6479, 0.3371, 0.6479, 0.3061, 0.6633, 0.5229, 0.6633, 0.5538, 0.6479, 0.5538, 0.6479, 0.5229, 0.6633, 0.2752, 0.6633, 0.3061, 0.6479, 0.3061, 0.6479, 0.2752, 0.6633, 0.4919, 0.6633, 0.5229, 0.6479, 0.5229, 0.6479, 0.4919, 0.6633, 0.2442, 0.6633, 0.2752, 0.6479, 0.2752, 0.6479, 0.2442, 0.6633, 0.4609, 0.6633, 0.4919, 0.6479, 0.4919, 0.6479, 0.4609, 0.6633, 0.6777, 0.5843, 0.7086, 0.6479, 0.6777, 0.6479, 0.2132, 0.6633, 0.2442, 0.6479, 0.2442, 0.6633, 0.43, 0.6633, 0.4609, 0.6479, 0.4609, 0.6479, 0.43, 0.6633, 0.6467, 0.6633, 0.6777, 0.6479, 0.6777, 0.6479, 0.6467, 0.6479, 0.2752, 0.6479, 0.3061, 0.6324, 0.3061, 0.6324, 0.2752, 0.6479, 0.4919, 0.6479, 0.5229, 0.6324, 0.5229, 0.6324, 0.4919, 0.6479, 0.2442, 0.6479, 0.2752, 0.6324, 0.2752, 0.6324, 0.2442, 0.6479, 0.4609, 0.6479, 0.4919, 0.6324, 0.4919, 0.6324, 0.4609, 0.6479, 0.6777, 0.5843, 0.7086, 0.6324, 0.6777, 0.6479, 0.2132, 0.6479, 0.2442, 0.6324, 0.2442, 0.6479, 0.43, 0.6479, 0.4609, 0.6324, 0.4609, 0.6324, 0.43, 0.6479, 0.6467, 0.6479, 0.6777, 0.6324, 0.6777, 0.6324, 0.6467, 0.6479, 0.399, 0.6479, 0.43, 0.6324, 0.43, 0.6324, 0.399, 0.6479, 0.6158, 0.6479, 0.6467, 0.6324, 0.6467, 0.6324, 0.6158, 0.6479, 0.368, 0.6479, 0.399, 0.6324, 0.399, 0.6324, 0.368, 0.6479, 0.5848, 0.6479, 0.6158, 0.6324, 0.6158, 0.6324, 0.5848, 0.6479, 0.3371, 0.6479, 0.368, 0.6324, 0.368, 0.6324, 0.3371, 0.6479, 0.5538, 0.6479, 0.5848, 0.6324, 0.5848, 0.6324, 0.5538, 0.6479, 0.3061, 0.6479, 0.3371, 0.6324, 0.3371, 0.6324, 0.3061, 0.6479, 0.5229, 0.6479, 0.5538, 0.6324, 0.5538, 0.6324, 0.5229, 0.6324, 0.6158, 0.6324, 0.6467, 0.6169, 0.6467, 0.6169, 0.6158, 0.6324, 0.368, 0.6324, 0.399, 0.6169, 0.399, 0.6169, 0.368, 0.6324, 0.5848, 0.6324, 0.6158, 0.6169, 0.6158, 0.6169, 0.5848, 0.6324, 0.3371, 0.6324, 0.368, 0.6169, 0.368, 0.6169, 0.3371, 0.6324, 0.5538, 0.6324, 0.5848, 0.6169, 0.5848, 0.6169, 0.5538, 0.6324, 0.3061, 0.6324, 0.3371, 0.6169, 0.3371, 0.6169, 0.3061, 0.6324, 0.5229, 0.6324, 0.5538, 0.6169, 0.5538, 0.6169, 0.5229, 0.6324, 0.2752, 0.6324, 0.3061, 0.6169, 0.3061, 0.6169, 0.2752, 0.6324, 0.4919, 0.6324, 0.5229, 0.6169, 0.5229, 0.6169, 0.4919, 0.6324, 0.2442, 0.6324, 0.2752, 0.6169, 0.2752, 0.6169, 0.2442, 0.6324, 0.4609, 0.6324, 0.4919, 0.6169, 0.4919, 0.6169, 0.4609, 0.6324, 0.6777, 0.5843, 0.7086, 0.6169, 0.6777, 0.6479, 0.2132, 0.6324, 0.2442, 0.6169, 0.2442, 0.6324, 0.43, 0.6324, 0.4609, 0.6169, 0.4609, 0.6169, 0.43, 0.6324, 0.6467, 0.6324, 0.6777, 0.6169, 0.6777, 0.6169, 0.6467, 0.6324, 0.399, 0.6324, 0.43, 0.6169, 0.43, 0.6169, 0.399, 0.6169, 0.4919, 0.6169, 0.5229, 0.6014, 0.5229, 0.6014, 0.4919, 0.6169, 0.2442, 0.6169, 0.2752, 0.6014, 0.2752, 0.6014, 0.2442, 0.6169, 0.4609, 0.6169, 0.4919, 0.6014, 0.4919, 0.6014, 0.4609, 0.6169, 0.6777, 0.5843, 0.7086, 0.6014, 0.6777, 0.6479, 0.2132, 0.6169, 0.2442, 0.6014, 0.2442, 0.6169, 0.43, 0.6169, 0.4609, 0.6014, 0.4609, 0.6014, 0.43, 0.6169, 0.6467, 0.6169, 0.6777, 0.6014, 0.6777, 0.6014, 0.6467, 0.6169, 0.399, 0.6169, 0.43, 0.6014, 0.43, 0.6014, 0.399, 0.6169, 0.6158, 0.6169, 0.6467, 0.6014, 0.6467, 0.6014, 0.6158, 0.6169, 0.368, 0.6169, 0.399, 0.6014, 0.399, 0.6014, 0.368, 0.6169, 0.5848, 0.6169, 0.6158, 0.6014, 0.6158, 0.6014, 0.5848, 0.6169, 0.3371, 0.6169, 0.368, 0.6014, 0.368, 0.6014, 0.3371, 0.6169, 0.5538, 0.6169, 0.5848, 0.6014, 0.5848, 0.6014, 0.5538, 0.6169, 0.3061, 0.6169, 0.3371, 0.6014, 0.3371, 0.6014, 0.3061, 0.6169, 0.5229, 0.6169, 0.5538, 0.6014, 0.5538, 0.6014, 0.5229, 0.6169, 0.2752, 0.6169, 0.3061, 0.6014, 0.3061, 0.6014, 0.2752, 0.6014, 0.368, 0.6014, 0.399, 0.5859, 0.399, 0.5859, 0.368, 0.6014, 0.5848, 0.6014, 0.6158, 0.5859, 0.6158, 0.5859, 0.5848, 0.6014, 0.3371, 0.6014, 0.368, 0.5859, 0.368, 0.5859, 0.3371, 0.6014, 0.5538, 0.6014, 0.5848, 0.5859, 0.5848, 0.5859, 0.5538, 0.6014, 0.3061, 0.6014, 0.3371, 0.5859, 0.3371, 0.5859, 0.3061, 0.6014, 0.5229, 0.6014, 0.5538, 0.5859, 0.5538, 0.5859, 0.5229, 0.6014, 0.2752, 0.6014, 0.3061, 0.5859, 0.3061, 0.5859, 0.2752, 0.6014, 0.4919, 0.6014, 0.5229, 0.5859, 0.5229, 0.5859, 0.4919, 0.6014, 0.2442, 0.6014, 0.2752, 0.5859, 0.2752, 0.5859, 0.2442, 0.6014, 0.4609, 0.6014, 0.4919, 0.5859, 0.4919, 0.5859, 0.4609, 0.6014, 0.6777, 0.5843, 0.7086, 0.5859, 0.6777, 0.6479, 0.2132, 0.6014, 0.2442, 0.5859, 0.2442, 0.6014, 0.43, 0.6014, 0.4609, 0.5859, 0.4609, 0.5859, 0.43, 0.6014, 0.6467, 0.6014, 0.6777, 0.5859, 0.6777, 0.5859, 0.6467, 0.6014, 0.399, 0.6014, 0.43, 0.5859, 0.43, 0.5859, 0.399, 0.6014, 0.6158, 0.6014, 0.6467, 0.5859, 0.6467, 0.5859, 0.6158, 0.5859, 0.2442, 0.5859, 0.2752, 0.5705, 0.2752, 0.5705, 0.2442, 0.5859, 0.4609, 0.5859, 0.4919, 0.5705, 0.4919, 0.5705, 0.4609, 0.5859, 0.6777, 0.5843, 0.7086, 0.5705, 0.6777, 0.6479, 0.2132, 0.5859, 0.2442, 0.5705, 0.2442, 0.5859, 0.43, 0.5859, 0.4609, 0.5705, 0.4609, 0.5705, 0.43, 0.5859, 0.6467, 0.5859, 0.6777, 0.5705, 0.6777, 0.5705, 0.6467, 0.5859, 0.399, 0.5859, 0.43, 0.5705, 0.43, 0.5705, 0.399, 0.5859, 0.6158, 0.5859, 0.6467, 0.5705, 0.6467, 0.5705, 0.6158, 0.5859, 0.368, 0.5859, 0.399, 0.5705, 0.399, 0.5705, 0.368, 0.5859, 0.5848, 0.5859, 0.6158, 0.5705, 0.6158, 0.5705, 0.5848, 0.5859, 0.3371, 0.5859, 0.368, 0.5705, 0.368, 0.5705, 0.3371, 0.5859, 0.5538, 0.5859, 0.5848, 0.5705, 0.5848, 0.5705, 0.5538, 0.5859, 0.3061, 0.5859, 0.3371, 0.5705, 0.3371, 0.5705, 0.3061, 0.5859, 0.5229, 0.5859, 0.5538, 0.5705, 0.5538, 0.5705, 0.5229, 0.5859, 0.2752, 0.5859, 0.3061, 0.5705, 0.3061, 0.5705, 0.2752, 0.5859, 0.4919, 0.5859, 0.5229, 0.5705, 0.5229, 0.5705, 0.4919, 0.5705, 0.3371, 0.5705, 0.368, 0.555, 0.368, 0.555, 0.3371, 0.5705, 0.5538, 0.5705, 0.5848, 0.555, 0.5848, 0.555, 0.5538, 0.5705, 0.3061, 0.5705, 0.3371, 0.555, 0.3371, 0.555, 0.3061, 0.5705, 0.5229, 0.5705, 0.5538, 0.555, 0.5538, 0.555, 0.5229, 0.5705, 0.2752, 0.5705, 0.3061, 0.555, 0.3061, 0.555, 0.2752, 0.5705, 0.4919, 0.5705, 0.5229, 0.555, 0.5229, 0.555, 0.4919, 0.5705, 0.2442, 0.5705, 0.2752, 0.555, 0.2752, 0.555, 0.2442, 0.5705, 0.4609, 0.5705, 0.4919, 0.555, 0.4919, 0.555, 0.4609, 0.5705, 0.6777, 0.5843, 0.7086, 0.555, 0.6777, 0.6479, 0.2132, 0.5705, 0.2442, 0.555, 0.2442, 0.5705, 0.43, 0.5705, 0.4609, 0.555, 0.4609, 0.555, 0.43, 0.5705, 0.6467, 0.5705, 0.6777, 0.555, 0.6777, 0.555, 0.6467, 0.5705, 0.399, 0.5705, 0.43, 0.555, 0.43, 0.555, 0.399, 0.5705, 0.6158, 0.5705, 0.6467, 0.555, 0.6467, 0.555, 0.6158, 0.5705, 0.368, 0.5705, 0.399, 0.555, 0.399, 0.555, 0.368, 0.5705, 0.5848, 0.5705, 0.6158, 0.555, 0.6158, 0.555, 0.5848, 0.555, 0.6777, 0.5843, 0.7086, 0.5395, 0.6777, 0.6479, 0.2132, 0.555, 0.2442, 0.5395, 0.2442, 0.555, 0.43, 0.555, 0.4609, 0.5395, 0.4609, 0.5395, 0.43, 0.555, 0.6467, 0.555, 0.6777, 0.5395, 0.6777, 0.5395, 0.6467, 0.555, 0.399, 0.555, 0.43, 0.5395, 0.43, 0.5395, 0.399, 0.555, 0.6158, 0.555, 0.6467, 0.5395, 0.6467, 0.5395, 0.6158, 0.555, 0.368, 0.555, 0.399, 0.5395, 0.399, 0.5395, 0.368, 0.555, 0.5848, 0.555, 0.6158, 0.5395, 0.6158, 0.5395, 0.5848, 0.555, 0.3371, 0.555, 0.368, 0.5395, 0.368, 0.5395, 0.3371, 0.555, 0.5538, 0.555, 0.5848, 0.5395, 0.5848, 0.5395, 0.5538, 0.555, 0.3061, 0.555, 0.3371, 0.5395, 0.3371, 0.5395, 0.3061, 0.555, 0.5229, 0.555, 0.5538, 0.5395, 0.5538, 0.5395, 0.5229, 0.555, 0.2752, 0.555, 0.3061, 0.5395, 0.3061, 0.5395, 0.2752, 0.555, 0.4919, 0.555, 0.5229, 0.5395, 0.5229, 0.5395, 0.4919, 0.555, 0.2442, 0.555, 0.2752, 0.5395, 0.2752, 0.5395, 0.2442, 0.555, 0.4609, 0.555, 0.4919, 0.5395, 0.4919, 0.5395, 0.4609, 0.5395, 0.5538, 0.5395, 0.5848, 0.524, 0.5848, 0.524, 0.5538, 0.5395, 0.3061, 0.5395, 0.3371, 0.524, 0.3371, 0.524, 0.3061, 0.5395, 0.5229, 0.5395, 0.5538, 0.524, 0.5538, 0.524, 0.5229, 0.5395, 0.2752, 0.5395, 0.3061, 0.524, 0.3061, 0.524, 0.2752, 0.5395, 0.4919, 0.5395, 0.5229, 0.524, 0.5229, 0.524, 0.4919, 0.5395, 0.2442, 0.5395, 0.2752, 0.524, 0.2752, 0.524, 0.2442, 0.5395, 0.4609, 0.5395, 0.4919, 0.524, 0.4919, 0.524, 0.4609, 0.5395, 0.6777, 0.5843, 0.7086, 0.524, 0.6777, 0.6479, 0.2132, 0.5395, 0.2442, 0.524, 0.2442, 0.5395, 0.43, 0.5395, 0.4609, 0.524, 0.4609, 0.524, 0.43, 0.5395, 0.6467, 0.5395, 0.6777, 0.524, 0.6777, 0.524, 0.6467, 0.5395, 0.399, 0.5395, 0.43, 0.524, 0.43, 0.524, 0.399, 0.5395, 0.6158, 0.5395, 0.6467, 0.524, 0.6467, 0.524, 0.6158, 0.5395, 0.368, 0.5395, 0.399, 0.524, 0.399, 0.524, 0.368, 0.5395, 0.5848, 0.5395, 0.6158, 0.524, 0.6158, 0.524, 0.5848, 0.5395, 0.3371, 0.5395, 0.368, 0.524, 0.368, 0.524, 0.3371, 0.524, 0.43, 0.524, 0.4609, 0.5085, 0.4609, 0.5085, 0.43, 0.524, 0.6467, 0.524, 0.6777, 0.5085, 0.6777, 0.5085, 0.6467, 0.524, 0.399, 0.524, 0.43, 0.5085, 0.43, 0.5085, 0.399, 0.524, 0.6158, 0.524, 0.6467, 0.5085, 0.6467, 0.5085, 0.6158, 0.524, 0.368, 0.524, 0.399, 0.5085, 0.399, 0.5085, 0.368, 0.524, 0.5848, 0.524, 0.6158, 0.5085, 0.6158, 0.5085, 0.5848, 0.524, 0.3371, 0.524, 0.368, 0.5085, 0.368, 0.5085, 0.3371, 0.524, 0.5538, 0.524, 0.5848, 0.5085, 0.5848, 0.5085, 0.5538, 0.524, 0.3061, 0.524, 0.3371, 0.5085, 0.3371, 0.5085, 0.3061, 0.524, 0.5229, 0.524, 0.5538, 0.5085, 0.5538, 0.5085, 0.5229, 0.524, 0.2752, 0.524, 0.3061, 0.5085, 0.3061, 0.5085, 0.2752, 0.524, 0.4919, 0.524, 0.5229, 0.5085, 0.5229, 0.5085, 0.4919, 0.524, 0.2442, 0.524, 0.2752, 0.5085, 0.2752, 0.5085, 0.2442, 0.524, 0.4609, 0.524, 0.4919, 0.5085, 0.4919, 0.5085, 0.4609, 0.524, 0.6777, 0.5843, 0.7086, 0.5085, 0.6777, 0.6479, 0.2132, 0.524, 0.2442, 0.5085, 0.2442, 0.5085, 0.3061, 0.5085, 0.3371, 0.493, 0.3371, 0.493, 0.3061, 0.5085, 0.5229, 0.5085, 0.5538, 0.493, 0.5538, 0.493, 0.5229, 0.5085, 0.2752, 0.5085, 0.3061, 0.493, 0.3061, 0.493, 0.2752, 0.5085, 0.4919, 0.5085, 0.5229, 0.493, 0.5229, 0.493, 0.4919, 0.5085, 0.2442, 0.5085, 0.2752, 0.493, 0.2752, 0.493, 0.2442, 0.5085, 0.4609, 0.5085, 0.4919, 0.493, 0.4919, 0.493, 0.4609, 0.5085, 0.6777, 0.5843, 0.7086, 0.493, 0.6777, 0.6479, 0.2132, 0.5085, 0.2442, 0.493, 0.2442, 0.5085, 0.43, 0.5085, 0.4609, 0.493, 0.4609, 0.493, 0.43, 0.5085, 0.6467, 0.5085, 0.6777, 0.493, 0.6777, 0.493, 0.6467, 0.5085, 0.399, 0.5085, 0.43, 0.493, 0.43, 0.493, 0.399, 0.5085, 0.6158, 0.5085, 0.6467, 0.493, 0.6467, 0.493, 0.6158, 0.5085, 0.368, 0.5085, 0.399, 0.493, 0.399, 0.493, 0.368, 0.5085, 0.5848, 0.5085, 0.6158, 0.493, 0.6158, 0.493, 0.5848, 0.5085, 0.3371, 0.5085, 0.368, 0.493, 0.368, 0.493, 0.3371, 0.5085, 0.5538, 0.5085, 0.5848, 0.493, 0.5848, 0.493, 0.5538, 0.493, 0.6467, 0.493, 0.6777, 0.4776, 0.6777, 0.4776, 0.6467, 0.493, 0.399, 0.493, 0.43, 0.4776, 0.43, 0.4776, 0.399, 0.493, 0.6158, 0.493, 0.6467, 0.4776, 0.6467, 0.4776, 0.6158, 0.493, 0.368, 0.493, 0.399, 0.4776, 0.399, 0.4776, 0.368, 0.493, 0.5848, 0.493, 0.6158, 0.4776, 0.6158, 0.4776, 0.5848, 0.493, 0.3371, 0.493, 0.368, 0.4776, 0.368, 0.4776, 0.3371, 0.493, 0.5538, 0.493, 0.5848, 0.4776, 0.5848, 0.4776, 0.5538, 0.493, 0.3061, 0.493, 0.3371, 0.4776, 0.3371, 0.4776, 0.3061, 0.493, 0.5229, 0.493, 0.5538, 0.4776, 0.5538, 0.4776, 0.5229, 0.493, 0.2752, 0.493, 0.3061, 0.4776, 0.3061, 0.4776, 0.2752, 0.493, 0.4919, 0.493, 0.5229, 0.4776, 0.5229, 0.4776, 0.4919, 0.493, 0.2442, 0.493, 0.2752, 0.4776, 0.2752, 0.4776, 0.2442, 0.493, 0.4609, 0.493, 0.4919, 0.4776, 0.4919, 0.4776, 0.4609, 0.493, 0.6777, 0.5843, 0.7086, 0.4776, 0.6777, 0.6479, 0.2132, 0.493, 0.2442, 0.4776, 0.2442, 0.493, 0.43, 0.493, 0.4609, 0.4776, 0.4609, 0.4776, 0.43, 0.4776, 0.5229, 0.4776, 0.5538, 0.4621, 0.5538, 0.4621, 0.5229, 0.4776, 0.2752, 0.4776, 0.3061, 0.4621, 0.3061, 0.4621, 0.2752, 0.4776, 0.4919, 0.4776, 0.5229, 0.4621, 0.5229, 0.4621, 0.4919, 0.4776, 0.2442, 0.4776, 0.2752, 0.4621, 0.2752, 0.4621, 0.2442, 0.4776, 0.4609, 0.4776, 0.4919, 0.4621, 0.4919, 0.4621, 0.4609, 0.4776, 0.6777, 0.5843, 0.7086, 0.4621, 0.6777, 0.6479, 0.2132, 0.4776, 0.2442, 0.4621, 0.2442, 0.4776, 0.43, 0.4776, 0.4609, 0.4621, 0.4609, 0.4621, 0.43, 0.4776, 0.6467, 0.4776, 0.6777, 0.4621, 0.6777, 0.4621, 0.6467, 0.4776, 0.399, 0.4776, 0.43, 0.4621, 0.43, 0.4621, 0.399, 0.4776, 0.6158, 0.4776, 0.6467, 0.4621, 0.6467, 0.4621, 0.6158, 0.4776, 0.368, 0.4776, 0.399, 0.4621, 0.399, 0.4621, 0.368, 0.4776, 0.5848, 0.4776, 0.6158, 0.4621, 0.6158, 0.4621, 0.5848, 0.4776, 0.3371, 0.4776, 0.368, 0.4621, 0.368, 0.4621, 0.3371, 0.4776, 0.5538, 0.4776, 0.5848, 0.4621, 0.5848, 0.4621, 0.5538, 0.4776, 0.3061, 0.4776, 0.3371, 0.4621, 0.3371, 0.4621, 0.3061, 0.4621, 0.399, 0.4621, 0.43, 0.4466, 0.43, 0.4466, 0.399, 0.4621, 0.6158, 0.4621, 0.6467, 0.4466, 0.6467, 0.4466, 0.6158, 0.4621, 0.368, 0.4621, 0.399, 0.4466, 0.399, 0.4466, 0.368, 0.4621, 0.5848, 0.4621, 0.6158, 0.4466, 0.6158, 0.4466, 0.5848, 0.4621, 0.3371, 0.4621, 0.368, 0.4466, 0.368, 0.4466, 0.3371, 0.4621, 0.5538, 0.4621, 0.5848, 0.4466, 0.5848, 0.4466, 0.5538, 0.4621, 0.3061, 0.4621, 0.3371, 0.4466, 0.3371, 0.4466, 0.3061, 0.4621, 0.5229, 0.4621, 0.5538, 0.4466, 0.5538, 0.4466, 0.5229, 0.4621, 0.2752, 0.4621, 0.3061, 0.4466, 0.3061, 0.4466, 0.2752, 0.4621, 0.4919, 0.4621, 0.5229, 0.4466, 0.5229, 0.4466, 0.4919, 0.4621, 0.2442, 0.4621, 0.2752, 0.4466, 0.2752, 0.4466, 0.2442, 0.4621, 0.4609, 0.4621, 0.4919, 0.4466, 0.4919, 0.4466, 0.4609, 0.4621, 0.6777, 0.5843, 0.7086, 0.4466, 0.6777, 0.6479, 0.2132, 0.4621, 0.2442, 0.4466, 0.2442, 0.4621, 0.43, 0.4621, 0.4609, 0.4466, 0.4609, 0.4466, 0.43, 0.4621, 0.6467, 0.4621, 0.6777, 0.4466, 0.6777, 0.4466, 0.6467, 0.4466, 0.2752, 0.4466, 0.3061, 0.4311, 0.3061, 0.4311, 0.2752, 0.4466, 0.4919, 0.4466, 0.5229, 0.4311, 0.5229, 0.4311, 0.4919, 0.4466, 0.2442, 0.4466, 0.2752, 0.4311, 0.2752, 0.4311, 0.2442, 0.4466, 0.4609, 0.4466, 0.4919, 0.4311, 0.4919, 0.4311, 0.4609, 0.4466, 0.6777, 0.5843, 0.7086, 0.4311, 0.6777, 0.6479, 0.2132, 0.4466, 0.2442, 0.4311, 0.2442, 0.4466, 0.43, 0.4466, 0.4609, 0.4311, 0.4609, 0.4311, 0.43, 0.4466, 0.6467, 0.4466, 0.6777, 0.4311, 0.6777, 0.4311, 0.6467, 0.4466, 0.399, 0.4466, 0.43, 0.4311, 0.43, 0.4311, 0.399, 0.4466, 0.6158, 0.4466, 0.6467, 0.4311, 0.6467, 0.4311, 0.6158, 0.4466, 0.368, 0.4466, 0.399, 0.4311, 0.399, 0.4311, 0.368, 0.4466, 0.5848, 0.4466, 0.6158, 0.4311, 0.6158, 0.4311, 0.5848, 0.4466, 0.3371, 0.4466, 0.368, 0.4311, 0.368, 0.4311, 0.3371, 0.4466, 0.5538, 0.4466, 0.5848, 0.4311, 0.5848, 0.4311, 0.5538, 0.4466, 0.3061, 0.4466, 0.3371, 0.4311, 0.3371, 0.4311, 0.3061, 0.4466, 0.5229, 0.4466, 0.5538, 0.4311, 0.5538, 0.4311, 0.5229, 0.4311, 0.368, 0.4311, 0.399, 0.4156, 0.399, 0.4156, 0.368, 0.4311, 0.5848, 0.4311, 0.6158, 0.4156, 0.6158, 0.4156, 0.5848, 0.4311, 0.3371, 0.4311, 0.368, 0.4156, 0.368, 0.4156, 0.3371, 0.4311, 0.5538, 0.4311, 0.5848, 0.4156, 0.5848, 0.4156, 0.5538, 0.4311, 0.3061, 0.4311, 0.3371, 0.4156, 0.3371, 0.4156, 0.3061, 0.4311, 0.5229, 0.4311, 0.5538, 0.4156, 0.5538, 0.4156, 0.5229, 0.4311, 0.2752, 0.4311, 0.3061, 0.4156, 0.3061, 0.4156, 0.2752, 0.4311, 0.4919, 0.4311, 0.5229, 0.4156, 0.5229, 0.4156, 0.4919, 0.4311, 0.2442, 0.4311, 0.2752, 0.4156, 0.2752, 0.4156, 0.2442, 0.4311, 0.4609, 0.4311, 0.4919, 0.4156, 0.4919, 0.4156, 0.4609, 0.4311, 0.6777, 0.5843, 0.7086, 0.4156, 0.6777, 0.6479, 0.2132, 0.4311, 0.2442, 0.4156, 0.2442, 0.4311, 0.43, 0.4311, 0.4609, 0.4156, 0.4609, 0.4156, 0.43, 0.4311, 0.6467, 0.4311, 0.6777, 0.4156, 0.6777, 0.4156, 0.6467, 0.4311, 0.399, 0.4311, 0.43, 0.4156, 0.43, 0.4156, 0.399, 0.4311, 0.6158, 0.4311, 0.6467, 0.4156, 0.6467, 0.4156, 0.6158, 0.4156, 0.2442, 0.4156, 0.2752, 0.4002, 0.2752, 0.4002, 0.2442, 0.4156, 0.4609, 0.4156, 0.4919, 0.4002, 0.4919, 0.4002, 0.4609, 0.4156, 0.6777, 0.5843, 0.7086, 0.4002, 0.6777, 0.6479, 0.2132, 0.4156, 0.2442, 0.4002, 0.2442, 0.4156, 0.43, 0.4156, 0.4609, 0.4002, 0.4609, 0.4002, 0.43, 0.4156, 0.6467, 0.4156, 0.6777, 0.4002, 0.6777, 0.4002, 0.6467, 0.4156, 0.399, 0.4156, 0.43, 0.4002, 0.43, 0.4002, 0.399, 0.4156, 0.6158, 0.4156, 0.6467, 0.4002, 0.6467, 0.4002, 0.6158, 0.4156, 0.368, 0.4156, 0.399, 0.4002, 0.399, 0.4002, 0.368, 0.4156, 0.5848, 0.4156, 0.6158, 0.4002, 0.6158, 0.4002, 0.5848, 0.4156, 0.3371, 0.4156, 0.368, 0.4002, 0.368, 0.4002, 0.3371, 0.4156, 0.5538, 0.4156, 0.5848, 0.4002, 0.5848, 0.4002, 0.5538, 0.4156, 0.3061, 0.4156, 0.3371, 0.4002, 0.3371, 0.4002, 0.3061, 0.4156, 0.5229, 0.4156, 0.5538, 0.4002, 0.5538, 0.4002, 0.5229, 0.4156, 0.2752, 0.4156, 0.3061, 0.4002, 0.3061, 0.4002, 0.2752, 0.4156, 0.4919, 0.4156, 0.5229, 0.4002, 0.5229, 0.4002, 0.4919])
me_sphere_001.use_remesh_preserve_volume = False
me_sphere_001.use_remesh_preserve_attributes = False
me_sphere_001.use_mirror_vertex_groups = False
me_sphere_001.update()

# ---- objects
ob_matcam = bpy.data.objects.new('matcam', cam_camera)
ob_plane = bpy.data.objects.new('Plane', me_plane)
ob_area = bpy.data.objects.new('Area', light_a4)
ob_area_001 = bpy.data.objects.new('Area.001', light_a3)
ob_a2 = bpy.data.objects.new('a2', light_a2)
ob_a1 = bpy.data.objects.new('a1', light_a1)
ob_matsphere = bpy.data.objects.new('matsphere', me_sphere_001)

# ---- transforms, parenting, visibility, modifiers, constraints
ob_matcam.location = (0.2184, -2.544, 1.437)
ob_matcam.rotation_euler = (1.504, 0.01436, 0.07779)
ob_matcam.lineart.crease_threshold = 0.0
ob_plane.location = (-1.889, 27.75, -0.1152)
ob_plane.rotation_euler = (1.552, 0.02034, 0.079)
ob_plane.scale = (18.91, 18.91, 18.91)
ob_plane.lineart.crease_threshold = 0.0
ob_area.location = (-6.409, 5.138, 6.66)
ob_area.rotation_euler = (-0.8433, -0.08456, 1.091)
ob_area.scale = (18.8, 18.8, 18.8)
ob_area.lineart.crease_threshold = 0.0
ob_area_001.location = (-6.133, -5.761, -0.0545)
ob_area_001.rotation_euler = (-1.53, 0.7107, -4.026)
ob_area_001.scale = (18.8, 18.8, 18.8)
ob_area_001.lineart.crease_threshold = 0.0
ob_a2.location = (4.511, -8.066, 4.385)
ob_a2.rotation_euler = (-1.031, 0.2662, -2.42)
ob_a2.scale = (18.8, 18.8, 18.8)
ob_a2.lineart.crease_threshold = 0.0
ob_a1.location = (3.81, 0.8784, 11.52)
ob_a1.rotation_euler = (3.921e-09, 0.3678, 1.736e-08)
ob_a1.scale = (18.8, 18.8, 18.8)
ob_a1.lineart.crease_threshold = 0.0
ob_matsphere.location = (0.01254, 0.0, 1.275)
ob_matsphere.scale = (0.9991, 0.9991, 0.9991)
ob_matsphere.lineart.crease_threshold = 0.0
_m = ob_matsphere.modifiers.new('Subsurf', 'SUBSURF')
_m.uv_smooth = 'PRESERVE_CORNERS'
_m.quality = 2
_m.levels = 2
_m.show_only_control_edges = False

# ---- collection membership
col_collection_1.objects.link(ob_matcam)
col_collection_2.objects.link(ob_plane)
col_collection_2.objects.link(ob_area)
col_collection_2.objects.link(ob_area_001)
col_collection_2.objects.link(ob_a2)
col_collection_2.objects.link(ob_a1)
col_collection_2.objects.link(ob_matsphere)

# ---- scene / render settings (as saved in the file)
scene.camera = ob_matcam
scene.frame_start = 1; scene.frame_end = 250; scene.frame_set(0)
scene.render.engine = 'BLENDER_EEVEE_NEXT'
scene.render.resolution_x = 256
scene.render.resolution_y = 256
scene.render.resolution_percentage = 50
scene.render.dither_intensity = 0.0
scene.cycles.use_denoising = False
scene.cycles.samples = 128
scene.cycles.sampling_pattern = 'TABULATED_SOBOL'
scene.cycles.light_sampling_threshold = 0.0
scene.cycles.use_adaptive_sampling = False
scene.cycles.use_light_tree = False
scene.cycles.blur_glossy = 0.0
scene.cycles.sample_clamp_indirect = 0.0
scene.view_settings.view_transform = 'Standard'
bpy.context.view_layer.update()
